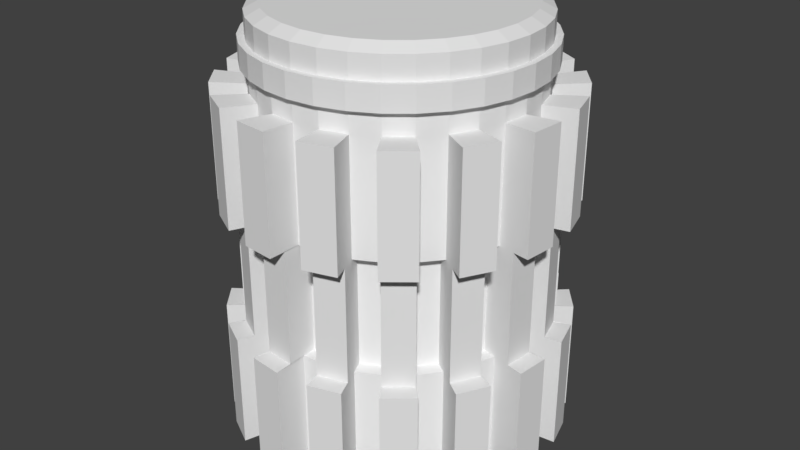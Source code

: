 # Source: Reactor_12.blend  (saved by Blender 2.78.0; exported with 4.5.12 LTS)
import bpy
from mathutils import Matrix  # noqa: F401  (used for matrix-valued properties, if any)

bpy.ops.wm.read_factory_settings(use_empty=True)
scene = bpy.context.scene
scene.name = 'Scene'

# ---- collections
col_collection_1 = bpy.data.collections.new('Collection 1'); scene.collection.children.link(col_collection_1)

# ---- world
world_world = bpy.data.worlds.new('World'); scene.world = world_world
world_world.color = (0.05088, 0.05088, 0.05088)
world_world.use_sun_shadow = False
world_world.sun_shadow_jitter_overblur = 0.0
world_world.cycles.sampling_method = 'MANUAL'

# ---- meshes
me_cylinder = bpy.data.meshes.new('Cylinder')
me_cylinder.from_pydata([(-5.355e-08, 2.0, -0.5), (-5.355e-08, 2.0, 4.5), (0.3902, 1.962, -0.5), (0.3902, 1.962, 4.5), (0.7654, 1.848, -0.5), (0.7654, 1.848, 4.5), (1.111, 1.663, -0.5), (1.111, 1.663, 4.5), (1.414, 1.414, -0.5), (1.414, 1.414, 4.5), (1.663, 1.111, -0.5), (1.663, 1.111, 4.5), (1.848, 0.7654, -0.5), (1.848, 0.7654, 4.5), (1.962, 0.3902, -0.5), (1.962, 0.3902, 4.5), (2.0, -1.675e-07, -0.5), (2.0, -1.675e-07, 4.5), (1.962, -0.3902, -0.5), (1.962, -0.3902, 4.5), (1.848, -0.7654, -0.5), (1.848, -0.7654, 4.5), (1.663, -1.111, -0.5), (1.663, -1.111, 4.5), (1.414, -1.414, -0.5), (1.414, -1.414, 4.5), (1.111, -1.663, -0.5), (1.111, -1.663, 4.5), (0.7654, -1.848, -0.5), (0.7654, -1.848, 4.5), (0.3902, -1.962, -0.5), (0.3902, -1.962, 4.5), (-7.052e-07, -2.0, -0.5), (-7.052e-07, -2.0, 4.5), (-0.3902, -1.962, -0.5), (-0.3902, -1.962, 4.5), (-0.7654, -1.848, -0.5), (-0.7654, -1.848, 4.5), (-1.111, -1.663, -0.5), (-1.111, -1.663, 4.5), (-1.414, -1.414, -0.5), (-1.414, -1.414, 4.5), (-1.663, -1.111, -0.5), (-1.663, -1.111, 4.5), (-1.848, -0.7654, -0.5), (-1.848, -0.7654, 4.5), (-1.962, -0.3902, -0.5), (-1.962, -0.3902, 4.5), (-2.0, 1.613e-06, -0.5), (-2.0, 1.613e-06, 4.5), (-1.962, 0.3902, -0.5), (-1.962, 0.3902, 4.5), (-1.848, 0.7654, -0.5), (-1.848, 0.7654, 4.5), (-1.663, 1.111, -0.5), (-1.663, 1.111, 4.5), (-1.414, 1.414, -0.5), (-1.414, 1.414, 4.5), (-1.111, 1.663, -0.5), (-1.111, 1.663, 4.5), (-0.7654, 1.848, -0.5), (-0.7654, 1.848, 4.5), (-0.3902, 1.962, -0.5), (-0.3902, 1.962, 4.5), (-7.369e-08, 2.5, -0.5364), (0.4877, 2.452, -0.5364), (0.4877, 2.452, 4.536), (-7.369e-08, 2.5, 4.536), (0.9567, 2.31, 4.536), (0.9567, 2.31, -0.5364), (1.389, 2.079, -0.5364), (1.389, 2.079, 4.536), (1.768, 1.768, 4.536), (1.768, 1.768, -0.5364), (2.079, 1.389, -0.5364), (2.079, 1.389, 4.536), (2.31, 0.9567, 4.536), (2.31, 0.9567, -0.5364), (2.452, 0.4877, -0.5364), (2.452, 0.4877, 4.536), (2.5, -2.876e-07, 4.536), (2.5, -2.876e-07, -0.5364), (2.452, -0.4877, -0.5364), (2.452, -0.4877, 4.536), (2.31, -0.9567, 4.536), (2.31, -0.9567, -0.5364), (2.079, -1.389, -0.5364), (2.079, -1.389, 4.536), (1.768, -1.768, 4.536), (1.768, -1.768, -0.5364), (1.389, -2.079, -0.5364), (1.389, -2.079, 4.536), (0.9567, -2.31, 4.536), (0.9567, -2.31, -0.5364), (0.4877, -2.452, -0.5364), (0.4877, -2.452, 4.536), (-8.883e-07, -2.5, 4.536), (-8.883e-07, -2.5, -0.5364), (-0.4877, -2.452, -0.5364), (-0.4877, -2.452, 4.536), (-0.9567, -2.31, 4.536), (-0.9567, -2.31, -0.5364), (-1.389, -2.079, -0.5364), (-1.389, -2.079, 4.536), (-1.768, -1.768, 4.536), (-1.768, -1.768, -0.5364), (-2.079, -1.389, -0.5364), (-2.079, -1.389, 4.536), (-2.31, -0.9567, 4.536), (-2.31, -0.9567, -0.5364), (-2.452, -0.4877, -0.5364), (-2.452, -0.4877, 4.536), (-2.5, 1.938e-06, 4.536), (-2.5, 1.938e-06, -0.5364), (-2.452, 0.4877, -0.5364), (-2.452, 0.4877, 4.536), (-2.31, 0.9567, 4.536), (-2.31, 0.9567, -0.5364), (-2.079, 1.389, -0.5364), (-2.079, 1.389, 4.536), (-1.768, 1.768, 4.536), (-1.768, 1.768, -0.5364), (-1.389, 2.079, -0.5364), (-1.389, 2.079, 4.536), (-0.9567, 2.31, 4.536), (-0.9567, 2.31, -0.5364), (-0.4877, 2.452, -0.5364), (-0.4877, 2.452, 4.536), (-1.962, -0.3902, 4.833), (-1.962, -0.3902, 5.167), (-5.874e-08, 2.0, 5.167), (-5.615e-08, 2.0, 4.833), (0.3902, 1.962, 4.833), (0.3902, 1.962, 5.167), (1.848, -0.7654, 4.833), (1.848, -0.7654, 5.167), (-1.111, -1.663, 4.833), (-1.111, -1.663, 5.167), (-1.414, 1.414, 4.833), (-1.414, 1.414, 5.167), (1.848, 0.7654, 4.833), (1.848, 0.7654, 5.167), (0.3902, -1.962, 4.833), (0.3902, -1.962, 5.167), (-2.0, 1.613e-06, 4.833), (-2.0, 1.613e-06, 5.167), (0.7654, 1.848, 4.833), (0.7654, 1.848, 5.167), (1.663, -1.111, 4.833), (1.663, -1.111, 5.167), (-1.414, -1.414, 4.833), (-1.414, -1.414, 5.167), (-1.111, 1.663, 4.833), (-1.111, 1.663, 5.167), (1.962, 0.3902, 4.833), (1.962, 0.3902, 5.167), (-7.078e-07, -2.0, 4.833), (-7.104e-07, -2.0, 5.167), (-1.962, 0.3902, 4.833), (-1.962, 0.3902, 5.167), (0.3902, 1.962, 5.5), (-6.134e-08, 2.0, 5.5), (0.7654, 1.848, 5.5), (1.111, 1.663, 5.5), (1.414, 1.414, 5.5), (1.663, 1.111, 5.5), (1.848, 0.7654, 5.5), (1.962, 0.3902, 5.5), (2.0, -1.677e-07, 5.5), (1.962, -0.3902, 5.5), (1.848, -0.7654, 5.5), (1.663, -1.111, 5.5), (1.414, -1.414, 5.5), (1.111, -1.663, 5.5), (0.7654, -1.848, 5.5), (0.3902, -1.962, 5.5), (-7.13e-07, -2.0, 5.5), (-0.3902, -1.962, 5.5), (-0.7654, -1.848, 5.5), (-1.111, -1.663, 5.5), (-1.414, -1.414, 5.5), (-1.663, -1.111, 5.5), (-1.848, -0.7654, 5.5), (-1.962, -0.3902, 5.5), (-2.0, 1.613e-06, 5.5), (-1.962, 0.3902, 5.5), (-1.848, 0.7654, 5.5), (-1.663, 1.111, 5.5), (-1.414, 1.414, 5.5), (-1.111, 1.663, 5.5), (-0.7654, 1.848, 5.5), (-0.3902, 1.962, 5.5), (0.3902, -1.962, 1.167), (0.3902, -1.962, 2.833), (0.7654, -1.848, 1.167), (0.7654, -1.848, 2.833), (1.111, -1.663, 1.167), (1.111, -1.663, 2.833), (1.414, -1.414, 1.167), (1.414, -1.414, 2.833), (1.663, -1.111, 1.167), (1.663, -1.111, 2.833), (1.848, -0.7654, 1.167), (1.848, -0.7654, 2.833), (1.962, -0.3902, 1.167), (1.962, -0.3902, 2.833), (2.0, -1.675e-07, 1.167), (2.0, -1.675e-07, 2.833), (1.962, 0.3902, 1.167), (1.962, 0.3902, 2.833), (1.848, 0.7654, 1.167), (1.848, 0.7654, 2.833), (1.663, 1.111, 1.167), (1.663, 1.111, 2.833), (1.414, 1.414, 1.167), (1.414, 1.414, 2.833), (1.111, 1.663, 1.167), (1.111, 1.663, 2.833), (0.7654, 1.848, 1.167), (0.7654, 1.848, 2.833), (0.3902, 1.962, 1.167), (0.3902, 1.962, 2.833), (-5.355e-08, 2.0, 2.833), (-5.355e-08, 2.0, 1.167), (0.7654, -1.848, 5.167), (0.7654, -1.848, 4.833), (1.663, 1.111, 5.167), (1.663, 1.111, 4.833), (-1.663, 1.111, 5.167), (-1.663, 1.111, 4.833), (-1.848, 0.7654, 4.833), (-1.848, 0.7654, 5.167), (-0.7654, -1.848, 5.167), (-0.7654, -1.848, 4.833), (-0.3902, -1.962, 4.833), (-0.3902, -1.962, 5.167), (1.962, -0.3902, 5.167), (1.962, -0.3902, 4.833), (2.0, -1.676e-07, 4.833), (2.0, -1.676e-07, 5.167), (-0.3902, 1.962, 5.167), (-0.3902, 1.962, 4.833), (-0.7654, 1.848, 4.833), (-0.7654, 1.848, 5.167), (-1.848, -0.7654, 5.167), (-1.848, -0.7654, 4.833), (-1.663, -1.111, 4.833), (-1.663, -1.111, 5.167), (1.111, -1.663, 5.167), (1.111, -1.663, 4.833), (1.414, -1.414, 4.833), (1.414, -1.414, 5.167), (1.414, 1.414, 5.167), (1.414, 1.414, 4.833), (1.111, 1.663, 4.833), (1.111, 1.663, 5.167), (-2.06, -0.4097, 5.175), (-2.06, -0.4097, 4.825), (-6.249e-08, 2.1, 4.825), (-6.522e-08, 2.1, 5.175), (0.4097, 2.06, 5.175), (0.4097, 2.06, 4.825), (1.94, -0.8036, 5.175), (1.94, -0.8036, 4.825), (-1.167, -1.746, 5.175), (-1.167, -1.746, 4.825), (-1.485, 1.485, 5.175), (-1.485, 1.485, 4.825), (1.94, 0.8036, 5.175), (1.94, 0.8036, 4.825), (0.4097, -2.06, 5.175), (0.4097, -2.06, 4.825), (-2.1, 1.676e-06, 5.175), (-2.1, 1.676e-06, 4.825), (0.8036, 1.94, 5.175), (0.8036, 1.94, 4.825), (1.746, -1.167, 5.175), (1.746, -1.167, 4.825), (-1.485, -1.485, 5.175), (-1.485, -1.485, 4.825), (-1.167, 1.746, 5.175), (-1.167, 1.746, 4.825), (2.06, 0.4097, 5.175), (2.06, 0.4097, 4.825), (-7.495e-07, -2.1, 5.175), (-7.468e-07, -2.1, 4.825), (-2.06, 0.4097, 5.175), (-2.06, 0.4097, 4.825), (0.8036, -1.94, 5.175), (0.8036, -1.94, 4.825), (1.746, 1.167, 5.175), (1.746, 1.167, 4.825), (-1.746, 1.167, 5.175), (-1.746, 1.167, 4.825), (-1.94, 0.8036, 4.825), (-1.94, 0.8036, 5.175), (-0.8036, -1.94, 5.175), (-0.8036, -1.94, 4.825), (-0.4097, -2.06, 4.825), (-0.4097, -2.06, 5.175), (2.06, -0.4097, 5.175), (2.06, -0.4097, 4.825), (2.1, -1.936e-07, 4.825), (2.1, -1.937e-07, 5.175), (-0.4097, 2.06, 5.175), (-0.4097, 2.06, 4.825), (-0.8036, 1.94, 4.825), (-0.8036, 1.94, 5.175), (-1.94, -0.8036, 5.175), (-1.94, -0.8036, 4.825), (-1.746, -1.167, 4.825), (-1.746, -1.167, 5.175), (1.167, -1.746, 5.175), (1.167, -1.746, 4.825), (1.485, -1.485, 4.825), (1.485, -1.485, 5.175), (1.485, 1.485, 5.175), (1.485, 1.485, 4.825), (1.167, 1.746, 4.825), (1.167, 1.746, 5.175), (0.3522, 1.77, 5.6), (-4.447e-08, 1.805, 5.6), (0.6908, 1.668, 5.6), (1.003, 1.501, 5.6), (1.276, 1.276, 5.6), (1.501, 1.003, 5.6), (1.668, 0.6908, 5.6), (1.77, 0.3522, 5.6), (1.805, -1.125e-07, 5.6), (1.77, -0.3522, 5.6), (1.668, -0.6908, 5.6), (1.501, -1.003, 5.6), (1.276, -1.276, 5.6), (1.003, -1.501, 5.6), (0.6908, -1.668, 5.6), (0.3522, -1.77, 5.6), (-6.327e-07, -1.805, 5.6), (-0.3522, -1.77, 5.6), (-0.6908, -1.668, 5.6), (-1.003, -1.501, 5.6), (-1.276, -1.276, 5.6), (-1.501, -1.003, 5.6), (-1.668, -0.6908, 5.6), (-1.77, -0.3522, 5.6), (-1.805, 1.494e-06, 5.6), (-1.77, 0.3522, 5.6), (-1.668, 0.6908, 5.6), (-1.501, 1.003, 5.6), (-1.276, 1.276, 5.6), (-1.003, 1.501, 5.6), (-0.6908, 1.668, 5.6), (-0.3522, 1.77, 5.6), (0.02084, 0.1048, 5.599), (8.72e-08, 0.1068, 5.599), (0.04089, 0.09871, 5.599), (0.05936, 0.08883, 5.599), (0.07555, 0.07555, 5.599), (0.08883, 0.05936, 5.599), (0.09871, 0.04089, 5.599), (0.1048, 0.02084, 5.599), (0.1068, 3.682e-07, 5.599), (0.1048, -0.02084, 5.599), (0.09871, -0.04088, 5.599), (0.08883, -0.05936, 5.599), (0.07555, -0.07555, 5.599), (0.05936, -0.08883, 5.599), (0.04089, -0.0987, 5.599), (0.02084, -0.1048, 5.599), (5.239e-08, -0.1068, 5.599), (-0.02084, -0.1048, 5.599), (-0.04088, -0.0987, 5.599), (-0.05936, -0.08883, 5.599), (-0.07555, -0.07555, 5.599), (-0.08883, -0.05936, 5.599), (-0.09871, -0.04088, 5.599), (-0.1048, -0.02084, 5.599), (-0.1068, 4.633e-07, 5.599), (-0.1048, 0.02084, 5.599), (-0.0987, 0.04089, 5.599), (-0.08883, 0.05936, 5.599), (-0.07555, 0.07555, 5.599), (-0.05936, 0.08883, 5.599), (-0.04088, 0.09871, 5.599), (-0.02084, 0.1048, 5.599), (-7.052e-07, -2.0, 2.833), (-7.052e-07, -2.0, 1.167), (-0.3902, -1.962, 2.833), (-0.3902, -1.962, 1.167), (-0.7654, -1.848, 2.833), (-0.7654, -1.848, 1.167), (-1.111, -1.663, 2.833), (-1.111, -1.663, 1.167), (-1.414, -1.414, 2.833), (-1.414, -1.414, 1.167), (-1.663, -1.111, 2.833), (-1.663, -1.111, 1.167), (-1.848, -0.7654, 2.833), (-1.848, -0.7654, 1.167), (-1.962, -0.3902, 2.833), (-1.962, -0.3902, 1.167), (-2.0, 1.613e-06, 2.833), (-2.0, 1.613e-06, 1.167), (-1.962, 0.3902, 2.833), (-1.962, 0.3902, 1.167), (-1.848, 0.7654, 2.833), (-1.848, 0.7654, 1.167), (-1.663, 1.111, 2.833), (-1.663, 1.111, 1.167), (-1.414, 1.414, 2.833), (-1.414, 1.414, 1.167), (-1.111, 1.663, 2.833), (-1.111, 1.663, 1.167), (-0.7654, 1.848, 2.833), (-0.7654, 1.848, 1.167), (-0.3902, 1.962, 2.833), (-0.3902, 1.962, 1.167), (-7.369e-08, 2.5, 1.155), (-7.369e-08, 2.5, 2.845), (0.4877, 2.452, 2.845), (0.4877, 2.452, 1.155), (0.9567, 2.31, 2.845), (0.9567, 2.31, 1.155), (1.389, 2.079, 2.845), (1.389, 2.079, 1.155), (1.768, 1.768, 2.845), (1.768, 1.768, 1.155), (2.079, 1.389, 2.845), (2.079, 1.389, 1.155), (2.31, 0.9567, 2.845), (2.31, 0.9567, 1.155), (2.452, 0.4877, 2.845), (2.452, 0.4877, 1.155), (2.5, -2.876e-07, 2.845), (2.5, -2.876e-07, 1.155), (2.452, -0.4877, 2.845), (2.452, -0.4877, 1.155), (2.31, -0.9567, 2.845), (2.31, -0.9567, 1.155), (2.079, -1.389, 2.845), (2.079, -1.389, 1.155), (1.768, -1.768, 2.845), (1.768, -1.768, 1.155), (1.389, -2.079, 2.845), (1.389, -2.079, 1.155), (0.9567, -2.31, 2.845), (0.9567, -2.31, 1.155), (0.4877, -2.452, 2.845), (0.4877, -2.452, 1.155), (-8.883e-07, -2.5, 2.845), (-8.883e-07, -2.5, 1.155), (-0.4877, -2.452, 2.845), (-0.4877, -2.452, 1.155), (-0.9567, -2.31, 2.845), (-0.9567, -2.31, 1.155), (-1.389, -2.079, 2.845), (-1.389, -2.079, 1.155), (-1.768, -1.768, 2.845), (-1.768, -1.768, 1.155), (-2.079, -1.389, 2.845), (-2.079, -1.389, 1.155), (-2.31, -0.9567, 2.845), (-2.31, -0.9567, 1.155), (-2.452, -0.4877, 2.845), (-2.452, -0.4877, 1.155), (-2.5, 1.938e-06, 2.845), (-2.5, 1.938e-06, 1.155), (-2.452, 0.4877, 2.845), (-2.452, 0.4877, 1.155), (-2.31, 0.9567, 2.845), (-2.31, 0.9567, 1.155), (-2.079, 1.389, 2.845), (-2.079, 1.389, 1.155), (-1.768, 1.768, 2.845), (-1.768, 1.768, 1.155), (-1.389, 2.079, 2.845), (-1.389, 2.079, 1.155), (-0.9567, 2.31, 2.845), (-0.9567, 2.31, 1.155), (-0.4877, 2.452, 2.845), (-0.4877, 2.452, 1.155), (0.3512, -1.765, 2.833), (0.3512, -1.765, 1.167), (0.6888, -1.663, 2.833), (0.6888, -1.663, 1.167), (1.0, -1.497, 2.833), (1.0, -1.497, 1.167), (1.273, -1.273, 2.833), (1.273, -1.273, 1.167), (1.497, -1.0, 2.833), (1.497, -1.0, 1.167), (1.663, -0.6888, 2.833), (1.663, -0.6888, 1.167), (1.765, -0.3512, 2.833), (1.765, -0.3512, 1.167), (1.8, -1.105e-07, 2.833), (1.8, -1.105e-07, 1.167), (1.765, 0.3512, 2.833), (1.765, 0.3512, 1.167), (1.663, 0.6888, 2.833), (1.663, 0.6888, 1.167), (1.497, 1.0, 2.833), (1.497, 1.0, 1.167), (1.273, 1.273, 2.833), (1.273, 1.273, 1.167), (1.0, 1.497, 2.833), (1.0, 1.497, 1.167), (0.6888, 1.663, 2.833), (0.6888, 1.663, 1.167), (0.3512, 1.765, 2.833), (0.3512, 1.765, 1.167), (-4.387e-08, 1.8, 1.167), (-4.387e-08, 1.8, 2.833), (-6.304e-07, -1.8, 2.833), (-6.304e-07, -1.8, 1.167), (-0.3512, -1.765, 2.833), (-0.3512, -1.765, 1.167), (-0.6888, -1.663, 2.833), (-0.6888, -1.663, 1.167), (-1.0, -1.497, 2.833), (-1.0, -1.497, 1.167), (-1.273, -1.273, 2.833), (-1.273, -1.273, 1.167), (-1.497, -1.0, 2.833), (-1.497, -1.0, 1.167), (-1.663, -0.6888, 2.833), (-1.663, -0.6888, 1.167), (-1.765, -0.3512, 2.833), (-1.765, -0.3512, 1.167), (-1.8, 1.492e-06, 2.833), (-1.8, 1.492e-06, 1.167), (-1.765, 0.3512, 2.833), (-1.765, 0.3512, 1.167), (-1.663, 0.6888, 2.833), (-1.663, 0.6888, 1.167), (-1.497, 1.0, 2.833), (-1.497, 1.0, 1.167), (-1.273, 1.273, 2.833), (-1.273, 1.273, 1.167), (-1.0, 1.497, 2.833), (-1.0, 1.497, 1.167), (-0.6888, 1.663, 2.833), (-0.6888, 1.663, 1.167), (-0.3512, 1.765, 2.833), (-0.3512, 1.765, 1.167), (-6.199e-08, 2.25, 1.155), (-6.199e-08, 2.25, 2.845), (0.439, 2.207, 2.845), (0.439, 2.207, 1.155), (0.861, 2.079, 2.845), (0.861, 2.079, 1.155), (1.25, 1.871, 2.845), (1.25, 1.871, 1.155), (1.591, 1.591, 2.845), (1.591, 1.591, 1.155), (1.871, 1.25, 2.845), (1.871, 1.25, 1.155), (2.079, 0.861, 2.845), (2.079, 0.861, 1.155), (2.207, 0.439, 2.845), (2.207, 0.439, 1.155), (2.25, -2.186e-07, 2.845), (2.25, -2.186e-07, 1.155), (2.207, -0.439, 2.845), (2.207, -0.439, 1.155), (2.079, -0.861, 2.845), (2.079, -0.861, 1.155), (1.871, -1.25, 2.845), (1.871, -1.25, 1.155), (1.591, -1.591, 2.845), (1.591, -1.591, 1.155), (1.25, -1.871, 2.845), (1.25, -1.871, 1.155), (0.861, -2.079, 2.845), (0.861, -2.079, 1.155), (0.439, -2.207, 2.845), (0.439, -2.207, 1.155), (-7.951e-07, -2.25, 2.845), (-7.951e-07, -2.25, 1.155), (-0.439, -2.207, 2.845), (-0.439, -2.207, 1.155), (-0.861, -2.079, 2.845), (-0.861, -2.079, 1.155), (-1.25, -1.871, 2.845), (-1.25, -1.871, 1.155), (-1.591, -1.591, 2.845), (-1.591, -1.591, 1.155), (-1.871, -1.25, 2.845), (-1.871, -1.25, 1.155), (-2.079, -0.861, 2.845), (-2.079, -0.861, 1.155), (-2.207, -0.439, 2.845), (-2.207, -0.439, 1.155), (-2.25, 1.784e-06, 2.845), (-2.25, 1.784e-06, 1.155), (-2.207, 0.439, 2.845), (-2.207, 0.439, 1.155), (-2.079, 0.861, 2.845), (-2.079, 0.861, 1.155), (-1.871, 1.25, 2.845), (-1.871, 1.25, 1.155), (-1.591, 1.591, 2.845), (-1.591, 1.591, 1.155), (-1.25, 1.871, 2.845), (-1.25, 1.871, 1.155), (-0.861, 2.079, 2.845), (-0.861, 2.079, 1.155), (-0.4389, 2.207, 2.845), (-0.4389, 2.207, 1.155), (-1.958, 0.4052, -0.4987), (0.003673, -1.985, -0.4987), (0.3939, -1.947, -0.4987), (1.851, 0.7804, -0.4987), (-1.107, 1.678, -0.4987), (-1.411, -1.399, -0.4987), (1.851, -0.7503, -0.4987), (0.3939, 1.977, -0.4987), (-1.996, 0.01505, -0.4987), (0.769, -1.833, -0.4987), (1.667, 1.126, -0.4987), (-1.411, 1.429, -0.4987), (-1.107, -1.648, -0.4987), (1.965, -0.3751, -0.4987), (0.003673, 2.015, -0.4987), (-1.958, -0.3751, -0.4987), (0.3939, -1.947, -0.832), (0.003673, -1.985, -0.832), (0.769, -1.833, -0.832), (1.115, -1.648, -0.832), (1.418, -1.399, -0.832), (1.667, -1.096, -0.832), (1.851, -0.7503, -0.832), (1.965, -0.3751, -0.832), (2.004, 0.01505, -0.832), (1.965, 0.4052, -0.832), (1.851, 0.7804, -0.832), (1.667, 1.126, -0.832), (1.418, 1.429, -0.832), (1.115, 1.678, -0.832), (0.769, 1.863, -0.832), (0.3939, 1.977, -0.832), (0.003673, 2.015, -0.832), (-0.3865, 1.977, -0.832), (-0.7617, 1.863, -0.832), (-1.107, 1.678, -0.832), (-1.411, 1.429, -0.832), (-1.659, 1.126, -0.832), (-1.844, 0.7804, -0.832), (-1.958, 0.4052, -0.832), (-1.996, 0.01505, -0.832), (-1.958, -0.3751, -0.832), (-1.844, -0.7503, -0.832), (-1.659, -1.096, -0.832), (-1.411, -1.399, -0.832), (-1.107, -1.648, -0.832), (-0.7617, -1.833, -0.832), (-0.3865, -1.947, -0.832), (0.769, 1.863, -0.4987), (1.667, -1.096, -0.4987), (-1.659, -1.096, -0.4987), (-1.844, -0.7503, -0.4987), (-0.7617, 1.863, -0.4987), (-0.3865, 1.977, -0.4987), (1.965, 0.4052, -0.4987), (2.004, 0.01505, -0.4987), (-0.3865, -1.947, -0.4987), (-0.7617, -1.833, -0.4987), (-1.844, 0.7804, -0.4987), (-1.659, 1.126, -0.4987), (1.115, 1.678, -0.4987), (1.418, 1.429, -0.4987), (1.418, -1.399, -0.4987), (1.115, -1.648, -0.4987), (0.3558, -1.755, -0.932), (0.003673, -1.79, -0.932), (0.6945, -1.653, -0.932), (1.007, -1.486, -0.932), (1.28, -1.261, -0.932), (1.505, -0.9878, -0.932), (1.671, -0.6757, -0.932), (1.774, -0.3371, -0.932), (1.809, 0.01505, -0.932), (1.774, 0.3672, -0.932), (1.671, 0.7058, -0.932), (1.505, 1.018, -0.932), (1.28, 1.291, -0.932), (1.007, 1.516, -0.932), (0.6945, 1.683, -0.932), (0.3558, 1.785, -0.932), (0.003673, 1.82, -0.932), (-0.3485, 1.785, -0.932), (-0.6871, 1.683, -0.932), (-0.9992, 1.516, -0.932), (-1.273, 1.291, -0.932), (-1.497, 1.018, -0.932), (-1.664, 0.7058, -0.932), (-1.767, 0.3672, -0.932), (-1.801, 0.01505, -0.932), (-1.767, -0.3371, -0.932), (-1.664, -0.6757, -0.932), (-1.497, -0.9878, -0.932), (-1.273, -1.261, -0.932), (-0.9992, -1.486, -0.932), (-0.6871, -1.653, -0.932), (-0.3485, -1.755, -0.932), (0.02452, -0.08973, -0.9315), (0.003673, -0.09179, -0.9315), (0.04456, -0.08366, -0.9315), (0.06303, -0.07378, -0.9315), (0.07922, -0.0605, -0.9315), (0.09251, -0.04431, -0.9315), (0.1024, -0.02584, -0.9315), (0.1085, -0.005793, -0.9315), (0.1105, 0.01505, -0.9315), (0.1085, 0.03589, -0.9315), (0.1024, 0.05593, -0.9315), (0.09251, 0.07441, -0.9315), (0.07922, 0.0906, -0.9315), (0.06303, 0.1039, -0.9315), (0.04456, 0.1138, -0.9315), (0.02452, 0.1198, -0.9315), (0.003673, 0.1219, -0.9315), (-0.01717, 0.1198, -0.9315), (-0.03721, 0.1138, -0.9315), (-0.05568, 0.1039, -0.9315), (-0.07187, 0.0906, -0.9315), (-0.08516, 0.07441, -0.9315), (-0.09503, 0.05593, -0.9315), (-0.1011, 0.03589, -0.9315), (-0.1032, 0.01505, -0.9315), (-0.1011, -0.005793, -0.9315), (-0.09503, -0.02584, -0.9315), (-0.08516, -0.04431, -0.9315), (-0.07187, -0.0605, -0.9315), (-0.05568, -0.07378, -0.9315), (-0.03721, -0.08366, -0.9315), (-0.01717, -0.08973, -0.9315)], [], [(392, 41, 104, 456), (221, 3, 5, 219), (57, 59, 123, 120), (217, 7, 9, 215), (213, 11, 13, 211), (200, 22, 86, 439), (209, 15, 17, 207), (205, 19, 21, 203), (219, 5, 68, 420), (201, 23, 25, 199), (21, 23, 87, 84), (197, 27, 29, 195), (408, 57, 120, 472), (193, 31, 33, 384), (386, 35, 37, 388), (391, 38, 102, 455), (390, 39, 41, 392), (203, 21, 84, 436), (394, 43, 45, 396), (37, 39, 103, 100), (398, 47, 49, 400), (220, 2, 65, 419), (402, 51, 53, 404), (406, 55, 57, 408), (407, 54, 118, 471), (410, 59, 61, 412), (9, 7, 254, 253), (222, 1, 67, 417), (414, 63, 1, 222), (417, 67, 66, 418), (420, 68, 71, 422), (424, 72, 75, 426), (428, 76, 79, 430), (432, 80, 83, 434), (436, 84, 87, 438), (440, 88, 91, 442), (444, 92, 95, 446), (448, 96, 99, 450), (452, 100, 103, 454), (456, 104, 107, 458), (460, 108, 111, 462), (464, 112, 115, 466), (468, 116, 119, 470), (472, 120, 123, 474), (476, 124, 127, 478), (5, 7, 71, 68), (411, 58, 122, 475), (216, 6, 70, 423), (41, 43, 107, 104), (199, 25, 88, 440), (395, 42, 106, 459), (412, 61, 124, 476), (25, 27, 91, 88), (215, 9, 72, 424), (196, 26, 90, 443), (61, 63, 127, 124), (396, 45, 108, 460), (9, 11, 75, 72), (415, 62, 126, 479), (212, 10, 74, 427), (45, 47, 111, 108), (195, 29, 92, 444), (399, 46, 110, 463), (29, 31, 95, 92), (211, 13, 76, 428), (192, 30, 94, 447), (400, 49, 112, 464), (13, 15, 79, 76), (208, 14, 78, 431), (49, 51, 115, 112), (384, 33, 96, 448), (403, 50, 114, 467), (33, 35, 99, 96), (207, 17, 80, 432), (387, 34, 98, 451), (404, 53, 116, 468), (17, 19, 83, 80), (204, 18, 82, 435), (1, 3, 66, 67), (53, 55, 119, 116), (388, 37, 100, 452), (231, 159, 185, 186), (235, 157, 176, 177), (239, 155, 167, 168), (243, 153, 189, 190), (247, 151, 180, 181), (251, 149, 171, 172), (255, 147, 162, 163), (159, 145, 184, 185), (157, 143, 175, 176), (155, 141, 166, 167), (153, 139, 188, 189), (151, 137, 179, 180), (149, 135, 170, 171), (147, 133, 160, 162), (145, 129, 183, 184), (143, 224, 174, 175), (141, 226, 165, 166), (139, 228, 187, 188), (137, 232, 178, 179), (135, 236, 169, 170), (130, 240, 191, 161), (133, 130, 161, 160), (129, 244, 182, 183), (224, 248, 173, 174), (226, 252, 164, 165), (228, 231, 186, 187), (232, 235, 177, 178), (236, 239, 168, 169), (240, 243, 190, 191), (244, 247, 181, 182), (248, 251, 172, 173), (252, 255, 163, 164), (36, 389, 453, 101), (167, 166, 326, 327), (180, 179, 339, 340), (166, 165, 325, 326), (179, 178, 338, 339), (161, 191, 351, 321), (165, 164, 324, 325), (178, 177, 337, 338), (191, 190, 350, 351), (164, 163, 323, 324), (177, 176, 336, 337), (190, 189, 349, 350), (163, 162, 322, 323), (176, 175, 335, 336), (189, 188, 348, 349), (162, 160, 320, 322), (175, 174, 334, 335), (188, 187, 347, 348), (160, 161, 321, 320), (174, 173, 333, 334), (187, 186, 346, 347), (173, 172, 332, 333), (186, 185, 345, 346), (172, 171, 331, 332), (185, 184, 344, 345), (171, 170, 330, 331), (184, 183, 343, 344), (170, 169, 329, 330), (183, 182, 342, 343), (169, 168, 328, 329), (182, 181, 341, 342), (168, 167, 327, 328), (181, 180, 340, 341), (154, 140, 269, 283), (27, 25, 250, 249), (248, 224, 288, 312), (45, 43, 246, 245), (139, 153, 280, 266), (63, 61, 242, 241), (225, 249, 313, 289), (19, 17, 238, 237), (152, 138, 267, 281), (37, 35, 234, 233), (252, 226, 290, 316), (55, 53, 230, 229), (137, 151, 278, 264), (11, 9, 253, 227), (227, 253, 317, 291), (29, 27, 249, 225), (150, 136, 265, 279), (47, 45, 245, 128), (231, 228, 292, 295), (3, 1, 131, 132), (135, 149, 276, 262), (1, 63, 241, 131), (229, 230, 294, 293), (21, 19, 237, 134), (148, 134, 263, 277), (39, 37, 233, 136), (235, 232, 296, 299), (57, 55, 229, 138), (133, 147, 274, 260), (13, 11, 227, 140), (159, 231, 295, 286), (31, 29, 225, 142), (233, 234, 298, 297), (49, 47, 128, 144), (146, 132, 261, 275), (5, 3, 132, 146), (230, 158, 287, 294), (23, 21, 134, 148), (239, 236, 300, 303), (41, 39, 136, 150), (129, 145, 272, 256), (59, 57, 138, 152), (157, 235, 299, 284), (15, 13, 140, 154), (237, 238, 302, 301), (33, 31, 142, 156), (144, 128, 257, 273), (51, 49, 144, 158), (234, 156, 285, 298), (7, 5, 146, 254), (243, 240, 304, 307), (25, 23, 148, 250), (224, 143, 270, 288), (43, 41, 150, 246), (155, 239, 303, 282), (61, 59, 152, 242), (241, 242, 306, 305), (17, 15, 154, 238), (142, 225, 289, 271), (35, 33, 156, 234), (238, 154, 283, 302), (53, 51, 158, 230), (247, 244, 308, 311), (317, 318, 319, 316), (313, 314, 315, 312), (309, 310, 311, 308), (305, 306, 307, 304), (301, 302, 303, 300), (297, 298, 299, 296), (293, 294, 295, 292), (291, 317, 316, 290), (289, 313, 312, 288), (257, 309, 308, 256), (261, 258, 259, 260), (258, 305, 304, 259), (263, 301, 300, 262), (265, 297, 296, 264), (267, 293, 292, 266), (269, 291, 290, 268), (271, 289, 288, 270), (273, 257, 256, 272), (275, 261, 260, 274), (277, 263, 262, 276), (279, 265, 264, 278), (281, 267, 266, 280), (283, 269, 268, 282), (285, 271, 270, 284), (287, 273, 272, 286), (318, 275, 274, 319), (314, 277, 276, 315), (310, 279, 278, 311), (306, 281, 280, 307), (302, 283, 282, 303), (298, 285, 284, 299), (294, 287, 286, 295), (128, 245, 309, 257), (141, 155, 282, 268), (244, 129, 256, 308), (156, 142, 271, 285), (132, 131, 258, 261), (143, 157, 284, 270), (130, 133, 260, 259), (158, 144, 273, 287), (131, 241, 305, 258), (145, 159, 286, 272), (240, 130, 259, 304), (254, 146, 275, 318), (134, 237, 301, 263), (147, 255, 319, 274), (236, 135, 262, 300), (250, 148, 277, 314), (136, 233, 297, 265), (253, 254, 318, 317), (149, 251, 315, 276), (232, 137, 264, 296), (255, 252, 316, 319), (246, 150, 279, 310), (138, 229, 293, 267), (249, 250, 314, 313), (151, 247, 311, 278), (228, 139, 266, 292), (251, 248, 312, 315), (242, 152, 281, 306), (140, 227, 291, 269), (245, 246, 310, 309), (153, 243, 307, 280), (226, 141, 268, 290), (324, 323, 355, 356), (352, 353, 383, 382, 381, 380, 379, 378, 377, 376, 375, 374, 373, 372, 371, 370, 369, 368, 367, 366, 365, 364, 363, 362, 361, 360, 359, 358, 357, 356, 355, 354), (333, 332, 364, 365), (342, 341, 373, 374), (351, 350, 382, 383), (329, 328, 360, 361), (338, 337, 369, 370), (347, 346, 378, 379), (325, 324, 356, 357), (334, 333, 365, 366), (343, 342, 374, 375), (320, 321, 353, 352), (321, 351, 383, 353), (330, 329, 361, 362), (339, 338, 370, 371), (348, 347, 379, 380), (326, 325, 357, 358), (335, 334, 366, 367), (344, 343, 375, 376), (322, 320, 352, 354), (331, 330, 362, 363), (340, 339, 371, 372), (349, 348, 380, 381), (327, 326, 358, 359), (336, 335, 367, 368), (345, 344, 376, 377), (323, 322, 354, 355), (332, 331, 363, 364), (341, 340, 372, 373), (350, 349, 381, 382), (328, 327, 359, 360), (337, 336, 368, 369), (346, 345, 377, 378), (472, 474, 602, 600), (19, 205, 434, 83), (454, 390, 518, 582), (52, 405, 469, 117), (475, 473, 601, 603), (35, 386, 450, 99), (390, 392, 520, 518), (16, 206, 433, 81), (476, 478, 606, 604), (51, 402, 466, 115), (393, 391, 519, 521), (32, 385, 449, 97), (479, 477, 605, 607), (15, 209, 430, 79), (203, 436, 564, 490), (48, 401, 465, 113), (411, 475, 603, 539), (31, 193, 446, 95), (437, 202, 491, 565), (12, 210, 429, 77), (474, 410, 538, 602), (47, 398, 462, 111), (394, 396, 524, 522), (28, 194, 445, 93), (216, 423, 551, 505), (11, 213, 426, 75), (397, 395, 523, 525), (63, 414, 478, 127), (422, 217, 504, 550), (44, 397, 461, 109), (398, 400, 528, 526), (27, 197, 442, 91), (199, 440, 568, 486), (8, 214, 425, 73), (401, 399, 527, 529), (60, 413, 477, 125), (441, 198, 487, 569), (43, 394, 458, 107), (220, 419, 547, 509), (24, 198, 441, 89), (395, 459, 587, 523), (7, 217, 422, 71), (418, 221, 508, 546), (59, 410, 474, 123), (458, 394, 522, 586), (125, 477, 479, 126), (402, 404, 532, 530), (121, 473, 475, 122), (412, 476, 604, 540), (117, 469, 471, 118), (405, 403, 531, 533), (113, 465, 467, 114), (477, 413, 541, 605), (109, 461, 463, 110), (406, 408, 536, 534), (105, 457, 459, 106), (215, 424, 552, 502), (101, 453, 455, 102), (409, 407, 535, 537), (97, 449, 451, 98), (425, 214, 503, 553), (93, 445, 447, 94), (407, 471, 599, 535), (89, 441, 443, 90), (196, 443, 571, 485), (85, 437, 439, 86), (470, 406, 534, 598), (81, 433, 435, 82), (442, 197, 484, 570), (77, 429, 431, 78), (410, 412, 540, 538), (73, 425, 427, 74), (396, 460, 588, 524), (69, 421, 423, 70), (413, 411, 539, 541), (64, 416, 419, 65), (461, 397, 525, 589), (62, 415, 223, 0), (222, 417, 545, 511), (0, 223, 416, 64), (415, 479, 607, 543), (58, 411, 413, 60), (416, 223, 510, 544), (55, 406, 470, 119), (478, 414, 542, 606), (54, 407, 409, 56), (414, 222, 511, 542), (50, 403, 405, 52), (212, 427, 555, 501), (3, 221, 418, 66), (223, 415, 543, 510), (46, 399, 401, 48), (426, 213, 500, 554), (42, 395, 397, 44), (417, 418, 546, 545), (20, 202, 437, 85), (195, 444, 572, 482), (38, 391, 393, 40), (419, 416, 544, 547), (39, 390, 454, 103), (392, 456, 584, 520), (34, 387, 389, 36), (445, 194, 483, 573), (30, 192, 385, 32), (420, 422, 550, 548), (56, 409, 473, 121), (457, 393, 521, 585), (26, 196, 194, 28), (399, 463, 591, 527), (22, 200, 198, 24), (423, 421, 549, 551), (4, 218, 421, 69), (221, 219, 506, 508), (18, 204, 202, 20), (462, 398, 526, 590), (14, 208, 206, 16), (424, 426, 554, 552), (23, 201, 438, 87), (218, 220, 509, 507), (10, 212, 210, 12), (211, 428, 556, 498), (6, 216, 214, 8), (427, 425, 553, 555), (2, 220, 218, 4), (217, 215, 502, 504), (40, 393, 457, 105), (429, 210, 499, 557), (517, 516, 580, 581), (492, 493, 563, 562), (533, 532, 596, 597), (514, 515, 579, 578), (495, 494, 560, 561), (530, 531, 595, 594), (513, 512, 576, 577), (496, 497, 559, 558), (529, 528, 592, 593), (480, 481, 575, 574), (499, 498, 556, 557), (526, 527, 591, 590), (483, 482, 572, 573), (500, 501, 555, 554), (542, 543, 607, 606), (525, 524, 588, 589), (484, 485, 571, 570), (503, 502, 552, 553), (541, 540, 604, 605), (522, 523, 587, 586), (487, 486, 568, 569), (504, 505, 551, 550), (538, 539, 603, 602), (605, 604, 606, 607), (601, 600, 602, 603), (597, 596, 598, 599), (593, 592, 594, 595), (589, 588, 590, 591), (585, 584, 586, 587), (581, 580, 582, 583), (577, 576, 578, 579), (573, 572, 574, 575), (569, 568, 570, 571), (565, 564, 566, 567), (561, 560, 562, 563), (557, 556, 558, 559), (553, 552, 554, 555), (549, 548, 550, 551), (544, 545, 546, 547), (543, 542, 511, 510), (510, 511, 545, 544), (539, 538, 540, 541), (534, 535, 599, 598), (535, 534, 536, 537), (531, 530, 532, 533), (508, 509, 547, 546), (527, 526, 528, 529), (523, 522, 524, 525), (491, 490, 564, 565), (519, 518, 520, 521), (518, 519, 583, 582), (515, 514, 516, 517), (481, 480, 512, 513), (537, 536, 600, 601), (485, 484, 482, 483), (489, 488, 486, 487), (507, 506, 548, 549), (493, 492, 490, 491), (497, 496, 494, 495), (488, 489, 567, 566), (501, 500, 498, 499), (505, 504, 502, 503), (509, 508, 506, 507), (521, 520, 584, 585), (391, 455, 583, 519), (471, 469, 597, 599), (389, 387, 515, 517), (468, 470, 598, 596), (453, 389, 517, 581), (386, 388, 516, 514), (467, 465, 593, 595), (388, 452, 580, 516), (385, 192, 481, 513), (464, 466, 594, 592), (434, 205, 492, 562), (193, 384, 512, 480), (463, 461, 589, 591), (204, 435, 563, 493), (473, 409, 537, 601), (460, 462, 590, 588), (469, 405, 533, 597), (408, 472, 600, 536), (459, 457, 585, 587), (404, 468, 596, 532), (194, 196, 485, 483), (456, 458, 586, 584), (450, 386, 514, 578), (197, 195, 482, 484), (455, 453, 581, 583), (387, 451, 579, 515), (198, 200, 489, 487), (452, 454, 582, 580), (433, 206, 495, 561), (201, 199, 486, 488), (451, 449, 577, 579), (207, 432, 560, 494), (421, 218, 507, 549), (448, 450, 578, 576), (466, 402, 530, 594), (219, 420, 548, 506), (447, 445, 573, 575), (403, 467, 595, 531), (202, 204, 493, 491), (444, 446, 574, 572), (449, 385, 513, 577), (205, 203, 490, 492), (443, 441, 569, 571), (384, 448, 576, 512), (206, 208, 497, 495), (440, 442, 570, 568), (430, 209, 496, 558), (209, 207, 494, 496), (439, 437, 565, 567), (208, 431, 559, 497), (438, 201, 488, 566), (436, 438, 566, 564), (465, 401, 529, 593), (200, 439, 567, 489), (435, 433, 561, 563), (400, 464, 592, 528), (210, 212, 501, 499), (432, 434, 562, 560), (446, 193, 480, 574), (213, 211, 498, 500), (431, 429, 557, 559), (192, 447, 575, 481), (214, 216, 505, 503), (428, 430, 558, 556), (659, 623, 649, 650), (661, 622, 640, 641), (663, 621, 631, 632), (665, 620, 653, 654), (667, 619, 644, 645), (669, 618, 635, 636), (671, 617, 626, 627), (623, 616, 648, 649), (622, 615, 639, 640), (621, 614, 630, 631), (620, 613, 652, 653), (619, 612, 643, 644), (618, 611, 634, 635), (617, 610, 624, 626), (616, 608, 647, 648), (615, 656, 638, 639), (614, 657, 629, 630), (613, 658, 651, 652), (612, 660, 642, 643), (611, 662, 633, 634), (609, 664, 655, 625), (610, 609, 625, 624), (608, 666, 646, 647), (656, 668, 637, 638), (657, 670, 628, 629), (658, 659, 650, 651), (660, 661, 641, 642), (662, 663, 632, 633), (664, 665, 654, 655), (666, 667, 645, 646), (668, 669, 636, 637), (670, 671, 627, 628), (631, 630, 678, 679), (644, 643, 691, 692), (630, 629, 677, 678), (643, 642, 690, 691), (625, 655, 703, 673), (629, 628, 676, 677), (642, 641, 689, 690), (655, 654, 702, 703), (628, 627, 675, 676), (641, 640, 688, 689), (654, 653, 701, 702), (627, 626, 674, 675), (640, 639, 687, 688), (653, 652, 700, 701), (626, 624, 672, 674), (639, 638, 686, 687), (652, 651, 699, 700), (624, 625, 673, 672), (638, 637, 685, 686), (651, 650, 698, 699), (637, 636, 684, 685), (650, 649, 697, 698), (636, 635, 683, 684), (649, 648, 696, 697), (635, 634, 682, 683), (648, 647, 695, 696), (634, 633, 681, 682), (647, 646, 694, 695), (633, 632, 680, 681), (646, 645, 693, 694), (632, 631, 679, 680), (645, 644, 692, 693), (676, 675, 707, 708), (704, 705, 735, 734, 733, 732, 731, 730, 729, 728, 727, 726, 725, 724, 723, 722, 721, 720, 719, 718, 717, 716, 715, 714, 713, 712, 711, 710, 709, 708, 707, 706), (685, 684, 716, 717), (694, 693, 725, 726), (703, 702, 734, 735), (681, 680, 712, 713), (690, 689, 721, 722), (699, 698, 730, 731), (677, 676, 708, 709), (686, 685, 717, 718), (695, 694, 726, 727), (672, 673, 705, 704), (673, 703, 735, 705), (682, 681, 713, 714), (691, 690, 722, 723), (700, 699, 731, 732), (678, 677, 709, 710), (687, 686, 718, 719), (696, 695, 727, 728), (674, 672, 704, 706), (683, 682, 714, 715), (692, 691, 723, 724), (701, 700, 732, 733), (679, 678, 710, 711), (688, 687, 719, 720), (697, 696, 728, 729), (675, 674, 706, 707), (684, 683, 715, 716), (693, 692, 724, 725), (702, 701, 733, 734), (680, 679, 711, 712), (689, 688, 720, 721), (698, 697, 729, 730), (85, 86, 22, 20), (81, 82, 18, 16), (77, 78, 14, 12), (73, 74, 10, 8), (69, 70, 6, 4), (64, 65, 2, 0), (125, 126, 62, 60), (121, 122, 58, 56), (54, 52, 117, 118), (113, 114, 50, 48), (109, 110, 46, 44), (105, 106, 42, 40), (101, 102, 38, 36), (97, 98, 34, 32), (93, 94, 30, 28), (89, 90, 26, 24)])
_uv = me_cylinder.uv_layers.new(name='UVMap')
_uv.uv.foreach_set('vector', [0.2638, 0.7069, 0.2638, 0.7068, 0.2638, 0.7069, 0.2638, 0.7069, 0.2638, 0.7065, 0.2638, 0.7066, 0.2638, 0.7066, 0.2638, 0.7065, 0.2639, 0.7067, 0.2639, 0.7067, 0.2639, 0.7067, 0.2639, 0.7067, 0.2637, 0.7065, 0.2637, 0.7066, 0.2637, 0.7066, 0.2637, 0.7065, 0.2637, 0.7065, 0.2637, 0.7066, 0.2637, 0.7066, 0.2636, 0.7065, 0.2634, 0.7067, 0.2633, 0.7067, 0.2633, 0.7066, 0.2634, 0.7066, 0.2636, 0.7066, 0.2636, 0.7066, 0.2636, 0.7066, 0.2636, 0.7066, 0.2635, 0.7066, 0.2636, 0.7067, 0.2636, 0.7067, 0.2635, 0.7066, 0.2638, 0.7065, 0.2638, 0.7066, 0.2638, 0.7065, 0.2638, 0.7065, 0.2635, 0.7067, 0.2636, 0.7067, 0.2636, 0.7067, 0.2635, 0.7067, 0.2636, 0.7067, 0.2636, 0.7067, 0.2636, 0.7067, 0.2636, 0.7067, 0.2635, 0.7068, 0.2636, 0.7068, 0.2636, 0.7068, 0.2636, 0.7068, 0.264, 0.7067, 0.2639, 0.7067, 0.2639, 0.7067, 0.2639, 0.7067, 0.2636, 0.7069, 0.2637, 0.7068, 0.2637, 0.7068, 0.2636, 0.7069, 0.2637, 0.7069, 0.2637, 0.7068, 0.2637, 0.7068, 0.2637, 0.7069, 0.2637, 0.707, 0.2637, 0.7072, 0.2637, 0.7072, 0.2637, 0.7071, 0.2637, 0.7069, 0.2637, 0.7068, 0.2638, 0.7068, 0.2638, 0.7069, 0.2635, 0.7066, 0.2636, 0.7067, 0.2636, 0.7067, 0.2636, 0.7067, 0.2638, 0.7069, 0.2638, 0.7068, 0.2638, 0.7068, 0.2639, 0.7069, 0.2637, 0.7068, 0.2637, 0.7068, 0.2637, 0.7069, 0.2637, 0.7069, 0.2639, 0.7069, 0.2638, 0.7068, 0.2639, 0.7068, 0.2639, 0.7068, 0.2639, 0.7064, 0.2639, 0.7063, 0.264, 0.7063, 0.2639, 0.7064, 0.2639, 0.7068, 0.2639, 0.7068, 0.2639, 0.7067, 0.264, 0.7068, 0.264, 0.7067, 0.2639, 0.7067, 0.2639, 0.7067, 0.264, 0.7067, 0.2641, 0.7067, 0.2642, 0.7067, 0.2642, 0.7068, 0.2641, 0.7068, 0.2639, 0.7066, 0.2639, 0.7067, 0.2639, 0.7066, 0.2639, 0.7066, 0.2637, 0.7066, 0.2637, 0.7066, 0.2637, 0.7066, 0.2637, 0.7066, 0.2639, 0.7065, 0.2638, 0.7066, 0.2638, 0.7066, 0.2638, 0.7065, 0.2639, 0.7066, 0.2638, 0.7066, 0.2638, 0.7066, 0.2639, 0.7065, 0.2638, 0.7065, 0.2638, 0.7066, 0.2638, 0.7066, 0.2638, 0.7065, 0.2638, 0.7065, 0.2638, 0.7065, 0.2638, 0.7065, 0.2638, 0.7065, 0.2637, 0.7065, 0.2637, 0.7066, 0.2637, 0.7066, 0.2637, 0.7065, 0.2636, 0.7066, 0.2636, 0.7066, 0.2636, 0.7066, 0.2636, 0.7066, 0.2636, 0.7066, 0.2636, 0.7066, 0.2636, 0.7066, 0.2636, 0.7066, 0.2636, 0.7067, 0.2636, 0.7067, 0.2636, 0.7067, 0.2636, 0.7067, 0.2636, 0.7067, 0.2636, 0.7067, 0.2636, 0.7068, 0.2636, 0.7068, 0.2636, 0.7068, 0.2636, 0.7068, 0.2636, 0.7068, 0.2636, 0.7068, 0.2636, 0.7069, 0.2637, 0.7068, 0.2637, 0.7068, 0.2637, 0.7069, 0.2637, 0.7069, 0.2637, 0.7069, 0.2637, 0.7069, 0.2637, 0.7069, 0.2638, 0.7069, 0.2638, 0.7069, 0.2638, 0.7069, 0.2638, 0.7069, 0.2639, 0.7069, 0.2638, 0.7068, 0.2638, 0.7068, 0.2639, 0.7069, 0.2639, 0.7068, 0.2639, 0.7068, 0.2639, 0.7068, 0.2639, 0.7068, 0.2639, 0.7067, 0.2639, 0.7067, 0.2639, 0.7067, 0.2639, 0.7067, 0.2639, 0.7067, 0.2639, 0.7067, 0.2639, 0.7067, 0.2639, 0.7067, 0.2639, 0.7066, 0.2639, 0.7066, 0.2639, 0.7066, 0.2639, 0.7066, 0.2638, 0.7066, 0.2637, 0.7066, 0.2638, 0.7065, 0.2638, 0.7065, 0.264, 0.7066, 0.2642, 0.7065, 0.2642, 0.7066, 0.2641, 0.7066, 0.2638, 0.7064, 0.2638, 0.7062, 0.2638, 0.7062, 0.2638, 0.7064, 0.2638, 0.7068, 0.2638, 0.7068, 0.2638, 0.7069, 0.2638, 0.7069, 0.2635, 0.7067, 0.2636, 0.7067, 0.2636, 0.7067, 0.2636, 0.7067, 0.2638, 0.707, 0.2639, 0.7071, 0.2639, 0.7072, 0.2638, 0.7071, 0.2639, 0.7066, 0.2639, 0.7066, 0.2639, 0.7066, 0.2639, 0.7066, 0.2636, 0.7067, 0.2636, 0.7068, 0.2636, 0.7068, 0.2636, 0.7067, 0.2637, 0.7065, 0.2637, 0.7066, 0.2637, 0.7066, 0.2637, 0.7065, 0.2635, 0.7068, 0.2633, 0.7069, 0.2633, 0.7068, 0.2634, 0.7068, 0.2639, 0.7066, 0.2638, 0.7066, 0.2639, 0.7066, 0.2639, 0.7066, 0.2639, 0.7069, 0.2638, 0.7068, 0.2638, 0.7068, 0.2639, 0.7069, 0.2637, 0.7066, 0.2637, 0.7066, 0.2637, 0.7066, 0.2637, 0.7066, 0.264, 0.7065, 0.2641, 0.7064, 0.2641, 0.7064, 0.264, 0.7065, 0.2636, 0.7064, 0.2636, 0.7063, 0.2636, 0.7062, 0.2637, 0.7064, 0.2638, 0.7068, 0.2638, 0.7068, 0.2638, 0.7068, 0.2638, 0.7068, 0.2636, 0.7068, 0.2636, 0.7068, 0.2636, 0.7068, 0.2636, 0.7068, 0.2639, 0.7069, 0.2641, 0.7071, 0.264, 0.7071, 0.264, 0.707, 0.2636, 0.7068, 0.2637, 0.7068, 0.2636, 0.7068, 0.2636, 0.7068, 0.2636, 0.7065, 0.2637, 0.7066, 0.2636, 0.7066, 0.2636, 0.7066, 0.2635, 0.7069, 0.2634, 0.707, 0.2634, 0.707, 0.2635, 0.7069, 0.2639, 0.7068, 0.2639, 0.7068, 0.2639, 0.7068, 0.2639, 0.7068, 0.2637, 0.7066, 0.2636, 0.7066, 0.2636, 0.7066, 0.2636, 0.7066, 0.2635, 0.7065, 0.2634, 0.7064, 0.2635, 0.7063, 0.2635, 0.7064, 0.2639, 0.7068, 0.2639, 0.7068, 0.2639, 0.7068, 0.2639, 0.7068, 0.2636, 0.7069, 0.2637, 0.7068, 0.2637, 0.7068, 0.2636, 0.7069, 0.264, 0.7068, 0.2642, 0.7069, 0.2642, 0.707, 0.264, 0.7069, 0.2637, 0.7068, 0.2637, 0.7068, 0.2637, 0.7068, 0.2637, 0.7068, 0.2636, 0.7066, 0.2636, 0.7066, 0.2636, 0.7066, 0.2636, 0.7066, 0.2636, 0.707, 0.2635, 0.7071, 0.2635, 0.7071, 0.2636, 0.707, 0.264, 0.7068, 0.2639, 0.7067, 0.2639, 0.7067, 0.2639, 0.7067, 0.2636, 0.7066, 0.2636, 0.7067, 0.2636, 0.7066, 0.2636, 0.7066, 0.2635, 0.7066, 0.2633, 0.7065, 0.2633, 0.7065, 0.2634, 0.7065, 0.2638, 0.7066, 0.2638, 0.7066, 0.2638, 0.7066, 0.2638, 0.7066, 0.2639, 0.7067, 0.2639, 0.7067, 0.2639, 0.7067, 0.2639, 0.7067, 0.2637, 0.7069, 0.2637, 0.7068, 0.2637, 0.7069, 0.2637, 0.7069, 0.2638, 0.7067, 0.2638, 0.7067, 0.2638, 0.7067, 0.2638, 0.7067, 0.2637, 0.7068, 0.2637, 0.7068, 0.2637, 0.7068, 0.2637, 0.7068, 0.2637, 0.7067, 0.2637, 0.7066, 0.2637, 0.7067, 0.2637, 0.7067, 0.2638, 0.7067, 0.2638, 0.7067, 0.2638, 0.7067, 0.2638, 0.7067, 0.2638, 0.7068, 0.2638, 0.7068, 0.2638, 0.7068, 0.2638, 0.7068, 0.2637, 0.7067, 0.2637, 0.7067, 0.2637, 0.7067, 0.2637, 0.7067, 0.2637, 0.7066, 0.2638, 0.7066, 0.2638, 0.7066, 0.2637, 0.7066, 0.2638, 0.7067, 0.2638, 0.7068, 0.2638, 0.7067, 0.2638, 0.7067, 0.2637, 0.7068, 0.2637, 0.7068, 0.2637, 0.7068, 0.2637, 0.7068, 0.2637, 0.7066, 0.2637, 0.7066, 0.2637, 0.7066, 0.2637, 0.7067, 0.2638, 0.7067, 0.2638, 0.7067, 0.2638, 0.7067, 0.2638, 0.7067, 0.2638, 0.7068, 0.2637, 0.7068, 0.2637, 0.7068, 0.2638, 0.7068, 0.2637, 0.7067, 0.2637, 0.7067, 0.2637, 0.7067, 0.2637, 0.7067, 0.2638, 0.7066, 0.2638, 0.7066, 0.2638, 0.7066, 0.2638, 0.7066, 0.2638, 0.7068, 0.2638, 0.7068, 0.2638, 0.7068, 0.2638, 0.7067, 0.2637, 0.7068, 0.2637, 0.7068, 0.2637, 0.7067, 0.2637, 0.7068, 0.2637, 0.7066, 0.2637, 0.7066, 0.2637, 0.7066, 0.2637, 0.7066, 0.2638, 0.7067, 0.2638, 0.7067, 0.2638, 0.7067, 0.2638, 0.7067, 0.2637, 0.7068, 0.2637, 0.7068, 0.2637, 0.7068, 0.2637, 0.7068, 0.2637, 0.7067, 0.2637, 0.7067, 0.2637, 0.7067, 0.2637, 0.7067, 0.2638, 0.7066, 0.2638, 0.7066, 0.2638, 0.7067, 0.2638, 0.7066, 0.2638, 0.7066, 0.2638, 0.7066, 0.2638, 0.7066, 0.2638, 0.7066, 0.2638, 0.7068, 0.2638, 0.7068, 0.2638, 0.7068, 0.2638, 0.7068, 0.2637, 0.7068, 0.2637, 0.7067, 0.2637, 0.7067, 0.2637, 0.7067, 0.2637, 0.7066, 0.2637, 0.7066, 0.2637, 0.7066, 0.2637, 0.7066, 0.2638, 0.7067, 0.2638, 0.7067, 0.2638, 0.7067, 0.2638, 0.7067, 0.2637, 0.7068, 0.2637, 0.7068, 0.2637, 0.7068, 0.2637, 0.7068, 0.2637, 0.7067, 0.2637, 0.7067, 0.2637, 0.7067, 0.2637, 0.7067, 0.2638, 0.7066, 0.2638, 0.7067, 0.2638, 0.7067, 0.2638, 0.7067, 0.2638, 0.7068, 0.2638, 0.7068, 0.2638, 0.7068, 0.2638, 0.7068, 0.2637, 0.7067, 0.2637, 0.7067, 0.2637, 0.7067, 0.2637, 0.7067, 0.2637, 0.7066, 0.2637, 0.7066, 0.2637, 0.7066, 0.2637, 0.7066, 0.2636, 0.7071, 0.2636, 0.707, 0.2637, 0.707, 0.2636, 0.7072, 0.2637, 0.7067, 0.2637, 0.7066, 0.2637, 0.7067, 0.2637, 0.7067, 0.2638, 0.7068, 0.2637, 0.7068, 0.2637, 0.7068, 0.2638, 0.7068, 0.2637, 0.7066, 0.2637, 0.7066, 0.2637, 0.7066, 0.2637, 0.7067, 0.2637, 0.7068, 0.2637, 0.7068, 0.2637, 0.7068, 0.2637, 0.7068, 0.2638, 0.7066, 0.2638, 0.7067, 0.2638, 0.7067, 0.2638, 0.7067, 0.2637, 0.7066, 0.2637, 0.7066, 0.2637, 0.7066, 0.2637, 0.7066, 0.2637, 0.7068, 0.2637, 0.7068, 0.2637, 0.7068, 0.2637, 0.7068, 0.2638, 0.7067, 0.2638, 0.7067, 0.2638, 0.7067, 0.2638, 0.7067, 0.2637, 0.7066, 0.2637, 0.7066, 0.2637, 0.7066, 0.2637, 0.7066, 0.2637, 0.7068, 0.2637, 0.7068, 0.2637, 0.7068, 0.2637, 0.7068, 0.2638, 0.7067, 0.2638, 0.7067, 0.2638, 0.7067, 0.2638, 0.7067, 0.2637, 0.7066, 0.2638, 0.7066, 0.2638, 0.7066, 0.2637, 0.7066, 0.2637, 0.7068, 0.2637, 0.7068, 0.2637, 0.7068, 0.2637, 0.7068, 0.2638, 0.7067, 0.2638, 0.7067, 0.2638, 0.7067, 0.2638, 0.7067, 0.2638, 0.7066, 0.2638, 0.7066, 0.2638, 0.7066, 0.2638, 0.7066, 0.2637, 0.7068, 0.2637, 0.7067, 0.2637, 0.7067, 0.2637, 0.7068, 0.2638, 0.7067, 0.2638, 0.7067, 0.2638, 0.7067, 0.2638, 0.7067, 0.2638, 0.7066, 0.2638, 0.7066, 0.2638, 0.7067, 0.2638, 0.7066, 0.2637, 0.7067, 0.2637, 0.7067, 0.2637, 0.7067, 0.2637, 0.7067, 0.2638, 0.7067, 0.2638, 0.7067, 0.2638, 0.7067, 0.2638, 0.7067, 0.2637, 0.7067, 0.2637, 0.7067, 0.2637, 0.7067, 0.2637, 0.7067, 0.2638, 0.7067, 0.2638, 0.7067, 0.2638, 0.7067, 0.2638, 0.7067, 0.2637, 0.7067, 0.2637, 0.7067, 0.2637, 0.7067, 0.2637, 0.7067, 0.2638, 0.7067, 0.2638, 0.7067, 0.2638, 0.7067, 0.2638, 0.7067, 0.2637, 0.7067, 0.2637, 0.7067, 0.2637, 0.7067, 0.2637, 0.7067, 0.2638, 0.7067, 0.2638, 0.7068, 0.2638, 0.7068, 0.2638, 0.7067, 0.2637, 0.7067, 0.2637, 0.7067, 0.2637, 0.7067, 0.2637, 0.7067, 0.2638, 0.7068, 0.2638, 0.7068, 0.2638, 0.7068, 0.2638, 0.7068, 0.2637, 0.7067, 0.2637, 0.7067, 0.2637, 0.7067, 0.2637, 0.7067, 0.2638, 0.7068, 0.2638, 0.7068, 0.2638, 0.7068, 0.2638, 0.7068, 0.2637, 0.7067, 0.2637, 0.7067, 0.2637, 0.7067, 0.2637, 0.7067, 0.2638, 0.7068, 0.2638, 0.7068, 0.2638, 0.7068, 0.2638, 0.7068, 0.2243, 0.2342, 0.2243, 0.2341, 0.2243, 0.2341, 0.2243, 0.2342, 0.2636, 0.7068, 0.2636, 0.7067, 0.2636, 0.7067, 0.2636, 0.7068, 0.2243, 0.2343, 0.2243, 0.2343, 0.2243, 0.2343, 0.2243, 0.2343, 0.2638, 0.7068, 0.2638, 0.7068, 0.2638, 0.7068, 0.2638, 0.7068, 0.2245, 0.2342, 0.2245, 0.2342, 0.2245, 0.2342, 0.2245, 0.2342, 0.2638, 0.7066, 0.2639, 0.7066, 0.2638, 0.7066, 0.2638, 0.7066, 0.2243, 0.2343, 0.2243, 0.2343, 0.2243, 0.2343, 0.2243, 0.2343, 0.2636, 0.7067, 0.2636, 0.7066, 0.2637, 0.7066, 0.2636, 0.7067, 0.2245, 0.2342, 0.2245, 0.2342, 0.2245, 0.2342, 0.2245, 0.2342, 0.2637, 0.7068, 0.2637, 0.7068, 0.2637, 0.7068, 0.2637, 0.7068, 0.2244, 0.2342, 0.2243, 0.2342, 0.2243, 0.2342, 0.2244, 0.2341, 0.2639, 0.7067, 0.2639, 0.7067, 0.2639, 0.7067, 0.2639, 0.7067, 0.2244, 0.2343, 0.2244, 0.2343, 0.2244, 0.2343, 0.2244, 0.2343, 0.2637, 0.7066, 0.2637, 0.7066, 0.2637, 0.7066, 0.2637, 0.7066, 0.2243, 0.2341, 0.2243, 0.2341, 0.2244, 0.2341, 0.2243, 0.2341, 0.2636, 0.7068, 0.2636, 0.7068, 0.2636, 0.7068, 0.2637, 0.7068, 0.2244, 0.2343, 0.2244, 0.2343, 0.2244, 0.2343, 0.2244, 0.2343, 0.2638, 0.7068, 0.2638, 0.7068, 0.2638, 0.7068, 0.2638, 0.7068, 0.2245, 0.2343, 0.2245, 0.2342, 0.2245, 0.2342, 0.2245, 0.2343, 0.2638, 0.7066, 0.2638, 0.7066, 0.2638, 0.7066, 0.2638, 0.7066, 0.2243, 0.2342, 0.2243, 0.2342, 0.2243, 0.2342, 0.2243, 0.2342, 0.2638, 0.7066, 0.2638, 0.7066, 0.2638, 0.7066, 0.2638, 0.7066, 0.2245, 0.2342, 0.2245, 0.2343, 0.2245, 0.2343, 0.2245, 0.2342, 0.2636, 0.7067, 0.2636, 0.7067, 0.2636, 0.7067, 0.2636, 0.7067, 0.2243, 0.2342, 0.2243, 0.2342, 0.2243, 0.2342, 0.2243, 0.2342, 0.2637, 0.7068, 0.2637, 0.7068, 0.2637, 0.7068, 0.2637, 0.7068, 0.2243, 0.2343, 0.2244, 0.2343, 0.2244, 0.2343, 0.2243, 0.2343, 0.2639, 0.7067, 0.2639, 0.7067, 0.2639, 0.7067, 0.2639, 0.7067, 0.2244, 0.2342, 0.2244, 0.2341, 0.2244, 0.2341, 0.2244, 0.2342, 0.2637, 0.7066, 0.2637, 0.7066, 0.2637, 0.7066, 0.2637, 0.7066, 0.2245, 0.2343, 0.2245, 0.2343, 0.2245, 0.2343, 0.2245, 0.2343, 0.2637, 0.7068, 0.2636, 0.7068, 0.2637, 0.7068, 0.2637, 0.7068, 0.2244, 0.2343, 0.2243, 0.2343, 0.2243, 0.2343, 0.2244, 0.2343, 0.2639, 0.7068, 0.2638, 0.7068, 0.2638, 0.7068, 0.2638, 0.7068, 0.2244, 0.2341, 0.2244, 0.2341, 0.2244, 0.2341, 0.2244, 0.2341, 0.2638, 0.7066, 0.2638, 0.7066, 0.2638, 0.7066, 0.2638, 0.7066, 0.2245, 0.2343, 0.2245, 0.2343, 0.2245, 0.2343, 0.2245, 0.2343, 0.2636, 0.7067, 0.2636, 0.7067, 0.2636, 0.7067, 0.2636, 0.7067, 0.2243, 0.2342, 0.2243, 0.2342, 0.2243, 0.2342, 0.2243, 0.2342, 0.2638, 0.7068, 0.2637, 0.7068, 0.2637, 0.7068, 0.2638, 0.7068, 0.2244, 0.2343, 0.2244, 0.2343, 0.2244, 0.2343, 0.2244, 0.2343, 0.2639, 0.7067, 0.2639, 0.7067, 0.2639, 0.7067, 0.2638, 0.7067, 0.2243, 0.2343, 0.2243, 0.2343, 0.2243, 0.2343, 0.2243, 0.2343, 0.2636, 0.7066, 0.2637, 0.7066, 0.2637, 0.7066, 0.2637, 0.7066, 0.2243, 0.2342, 0.2243, 0.2342, 0.2243, 0.2342, 0.2243, 0.2342, 0.2637, 0.7068, 0.2637, 0.7068, 0.2637, 0.7068, 0.2637, 0.7068, 0.2245, 0.2343, 0.2245, 0.2343, 0.2245, 0.2343, 0.2245, 0.2343, 0.2639, 0.7068, 0.2639, 0.7068, 0.2638, 0.7068, 0.2639, 0.7067, 0.2243, 0.2343, 0.2243, 0.2343, 0.2243, 0.2343, 0.2243, 0.2343, 0.2637, 0.7066, 0.2638, 0.7066, 0.2638, 0.7066, 0.2637, 0.7066, 0.2244, 0.2342, 0.2244, 0.2342, 0.2244, 0.2342, 0.2244, 0.2342, 0.2636, 0.7067, 0.2636, 0.7067, 0.2636, 0.7067, 0.2636, 0.7067, 0.2243, 0.2343, 0.2243, 0.2343, 0.2243, 0.2343, 0.2243, 0.2343, 0.2638, 0.7068, 0.2638, 0.7068, 0.2638, 0.7068, 0.2638, 0.7068, 0.2243, 0.2342, 0.2243, 0.2342, 0.2243, 0.2342, 0.2243, 0.2342, 0.2639, 0.7066, 0.2639, 0.7067, 0.2638, 0.7067, 0.2638, 0.7066, 0.2245, 0.2342, 0.2245, 0.2342, 0.2245, 0.2342, 0.2244, 0.2342, 0.2636, 0.7066, 0.2636, 0.7066, 0.2637, 0.7066, 0.2637, 0.7066, 0.2243, 0.2343, 0.2243, 0.2343, 0.2243, 0.2343, 0.2243, 0.2343, 0.2637, 0.7068, 0.2637, 0.7068, 0.2637, 0.7068, 0.2637, 0.7068, 0.2243, 0.2342, 0.2243, 0.2342, 0.2243, 0.2342, 0.2243, 0.2342, 0.2639, 0.7067, 0.2639, 0.7068, 0.2639, 0.7067, 0.2639, 0.7067, 0.2244, 0.2343, 0.2244, 0.2343, 0.2244, 0.2343, 0.2244, 0.2343, 0.2244, 0.2341, 0.2244, 0.2341, 0.2244, 0.2341, 0.2244, 0.2341, 0.2243, 0.2343, 0.2243, 0.2343, 0.2243, 0.2343, 0.2243, 0.2343, 0.2244, 0.2343, 0.2244, 0.2343, 0.2244, 0.2343, 0.2244, 0.2343, 0.2244, 0.2342, 0.2245, 0.2342, 0.2244, 0.2342, 0.2244, 0.2342, 0.2243, 0.2342, 0.2243, 0.2342, 0.2243, 0.2342, 0.2243, 0.2342, 0.2244, 0.2343, 0.2243, 0.2343, 0.2243, 0.2343, 0.2244, 0.2343, 0.2245, 0.2342, 0.2245, 0.2343, 0.2245, 0.2343, 0.2245, 0.2342, 0.2243, 0.2341, 0.2244, 0.2341, 0.2244, 0.2341, 0.2243, 0.2342, 0.2243, 0.2343, 0.2243, 0.2343, 0.2243, 0.2343, 0.2243, 0.2343, 0.2245, 0.2343, 0.2244, 0.2343, 0.2244, 0.2343, 0.2244, 0.2343, 0.2244, 0.2341, 0.2244, 0.2341, 0.2244, 0.2342, 0.2244, 0.2342, 0.2244, 0.2341, 0.2244, 0.2342, 0.2244, 0.2342, 0.2244, 0.2342, 0.2243, 0.2342, 0.2243, 0.2342, 0.2243, 0.2342, 0.2243, 0.2342, 0.2244, 0.2343, 0.2244, 0.2343, 0.2244, 0.2343, 0.2244, 0.2343, 0.2245, 0.2342, 0.2245, 0.2342, 0.2245, 0.2342, 0.2245, 0.2342, 0.2243, 0.2341, 0.2243, 0.2341, 0.2243, 0.2342, 0.2243, 0.2342, 0.2243, 0.2343, 0.2243, 0.2343, 0.2243, 0.2343, 0.2243, 0.2343, 0.2245, 0.2343, 0.2245, 0.2343, 0.2244, 0.2343, 0.2244, 0.2343, 0.2244, 0.2341, 0.2244, 0.2341, 0.2244, 0.2342, 0.2244, 0.2341, 0.2243, 0.2342, 0.2243, 0.2342, 0.2243, 0.2342, 0.2243, 0.2342, 0.2244, 0.2343, 0.2244, 0.2343, 0.2244, 0.2343, 0.2244, 0.2343, 0.2245, 0.2342, 0.2245, 0.2342, 0.2245, 0.2342, 0.2245, 0.2342, 0.2243, 0.2342, 0.2243, 0.2341, 0.2243, 0.2342, 0.2243, 0.2342, 0.2243, 0.2343, 0.2243, 0.2343, 0.2243, 0.2343, 0.2243, 0.2343, 0.2245, 0.2343, 0.2245, 0.2343, 0.2244, 0.2343, 0.2245, 0.2343, 0.2244, 0.2341, 0.2244, 0.2341, 0.2244, 0.2341, 0.2244, 0.2341, 0.2243, 0.2343, 0.2243, 0.2342, 0.2243, 0.2342, 0.2243, 0.2343, 0.2244, 0.2343, 0.2244, 0.2343, 0.2244, 0.2343, 0.2244, 0.2343, 0.2245, 0.2342, 0.2245, 0.2342, 0.2245, 0.2342, 0.2244, 0.2342, 0.2243, 0.2342, 0.2243, 0.2342, 0.2243, 0.2342, 0.2243, 0.2342, 0.2243, 0.2343, 0.2243, 0.2343, 0.2243, 0.2343, 0.2243, 0.2343, 0.2245, 0.2343, 0.2245, 0.2343, 0.2245, 0.2343, 0.2245, 0.2343, 0.2245, 0.2343, 0.2244, 0.2343, 0.2244, 0.2343, 0.2245, 0.2343, 0.2243, 0.2342, 0.2243, 0.2342, 0.2243, 0.2342, 0.2243, 0.2342, 0.2244, 0.2343, 0.2244, 0.2343, 0.2244, 0.2343, 0.2244, 0.2343, 0.2243, 0.2343, 0.2243, 0.2343, 0.2243, 0.2343, 0.2243, 0.2343, 0.2244, 0.2341, 0.2244, 0.2341, 0.2244, 0.2341, 0.2244, 0.2341, 0.2243, 0.2343, 0.2243, 0.2343, 0.2243, 0.2343, 0.2243, 0.2343, 0.2244, 0.2342, 0.2244, 0.2342, 0.2244, 0.2342, 0.2244, 0.2342, 0.2245, 0.2343, 0.2245, 0.2343, 0.2245, 0.2343, 0.2245, 0.2343, 0.2244, 0.2341, 0.2245, 0.2342, 0.2244, 0.2342, 0.2244, 0.2341, 0.2244, 0.2343, 0.2245, 0.2343, 0.2245, 0.2343, 0.2244, 0.2343, 0.2244, 0.2342, 0.2244, 0.2342, 0.2244, 0.2342, 0.2244, 0.2342, 0.2244, 0.2341, 0.2244, 0.2341, 0.2244, 0.2341, 0.2244, 0.2341, 0.2243, 0.2342, 0.2243, 0.2342, 0.2243, 0.2342, 0.2243, 0.2342, 0.2244, 0.2341, 0.2244, 0.2341, 0.2244, 0.2341, 0.2244, 0.2341, 0.2243, 0.2342, 0.2243, 0.2342, 0.2243, 0.2342, 0.2243, 0.2342, 0.2243, 0.2343, 0.2243, 0.2342, 0.2243, 0.2342, 0.2243, 0.2343, 0.2244, 0.2343, 0.2244, 0.2343, 0.2244, 0.2343, 0.2244, 0.2343, 0.2243, 0.2341, 0.2244, 0.2341, 0.2244, 0.2341, 0.2244, 0.2341, 0.2243, 0.2342, 0.2243, 0.2343, 0.2243, 0.2343, 0.2243, 0.2342, 0.2244, 0.2343, 0.2244, 0.2343, 0.2244, 0.2343, 0.2244, 0.2343, 0.2244, 0.2341, 0.2244, 0.2342, 0.2244, 0.2341, 0.2244, 0.2341, 0.2244, 0.2343, 0.2244, 0.2343, 0.2244, 0.2343, 0.2244, 0.2343, 0.2245, 0.2342, 0.2245, 0.2342, 0.2245, 0.2342, 0.2245, 0.2342, 0.2243, 0.2343, 0.2243, 0.2343, 0.2243, 0.2343, 0.2243, 0.2343, 0.2244, 0.2343, 0.2244, 0.2343, 0.2244, 0.2343, 0.2244, 0.2343, 0.2245, 0.2342, 0.2245, 0.2342, 0.2245, 0.2342, 0.2245, 0.2342, 0.2243, 0.2343, 0.2243, 0.2343, 0.2243, 0.2343, 0.2243, 0.2343, 0.2245, 0.2342, 0.2245, 0.2342, 0.2245, 0.2342, 0.2245, 0.2342, 0.2243, 0.2341, 0.2243, 0.2341, 0.2243, 0.2341, 0.2243, 0.2341, 0.2244, 0.2343, 0.2244, 0.2343, 0.2244, 0.2343, 0.2244, 0.2343, 0.2245, 0.2342, 0.2244, 0.2342, 0.2244, 0.2342, 0.2245, 0.2342, 0.2243, 0.2342, 0.2243, 0.2342, 0.2243, 0.2342, 0.2243, 0.2342, 0.2637, 0.7066, 0.2637, 0.7066, 0.2637, 0.7067, 0.2637, 0.7067, 0.2637, 0.7067, 0.2637, 0.7067, 0.2637, 0.7067, 0.2637, 0.7067, 0.2638, 0.7067, 0.2638, 0.7067, 0.2638, 0.7067, 0.2638, 0.7067, 0.2638, 0.7067, 0.2638, 0.7067, 0.2637, 0.7067, 0.2637, 0.7067, 0.2637, 0.7067, 0.2637, 0.7067, 0.2637, 0.7067, 0.2637, 0.7067, 0.2637, 0.7067, 0.2637, 0.7067, 0.2637, 0.7067, 0.2637, 0.7067, 0.2637, 0.7067, 0.2637, 0.7067, 0.2637, 0.7067, 0.2637, 0.7067, 0.2637, 0.7067, 0.2637, 0.7067, 0.2637, 0.7067, 0.2637, 0.7067, 0.2637, 0.7067, 0.2637, 0.7067, 0.2637, 0.7067, 0.2637, 0.7067, 0.2637, 0.7067, 0.2637, 0.7067, 0.2637, 0.7067, 0.2637, 0.7067, 0.2638, 0.7068, 0.2638, 0.7068, 0.2637, 0.7067, 0.2637, 0.7067, 0.2638, 0.7067, 0.2638, 0.7067, 0.2637, 0.7067, 0.2637, 0.7067, 0.2637, 0.7067, 0.2637, 0.7067, 0.2637, 0.7067, 0.2637, 0.7067, 0.2637, 0.7068, 0.2637, 0.7068, 0.2637, 0.7067, 0.2637, 0.7067, 0.2638, 0.7067, 0.2638, 0.7067, 0.2638, 0.7067, 0.2638, 0.7067, 0.2637, 0.7066, 0.2637, 0.7066, 0.2637, 0.7067, 0.2637, 0.7067, 0.2637, 0.7067, 0.2637, 0.7067, 0.2637, 0.7067, 0.2637, 0.7067, 0.2638, 0.7068, 0.2638, 0.7068, 0.2637, 0.7067, 0.2637, 0.7067, 0.2638, 0.7066, 0.2638, 0.7067, 0.2637, 0.7067, 0.2637, 0.7067, 0.2638, 0.7067, 0.2638, 0.7067, 0.2637, 0.7067, 0.2637, 0.7067, 0.2637, 0.7067, 0.2637, 0.7067, 0.2637, 0.7067, 0.2637, 0.7067, 0.2637, 0.7068, 0.2637, 0.7068, 0.2637, 0.7067, 0.2637, 0.7067, 0.2638, 0.7067, 0.2638, 0.7067, 0.2638, 0.7067, 0.2638, 0.7067, 0.2637, 0.7067, 0.2637, 0.7066, 0.2637, 0.7067, 0.2637, 0.7067, 0.2637, 0.7068, 0.2637, 0.7067, 0.2637, 0.7067, 0.2637, 0.7067, 0.2638, 0.7067, 0.2638, 0.7068, 0.2637, 0.7067, 0.2638, 0.7067, 0.2638, 0.7066, 0.2638, 0.7066, 0.2637, 0.7067, 0.2637, 0.7067, 0.2637, 0.7067, 0.2637, 0.7067, 0.2637, 0.7067, 0.2637, 0.7067, 0.2638, 0.7068, 0.2637, 0.7068, 0.2637, 0.7067, 0.2637, 0.7067, 0.2638, 0.7067, 0.2638, 0.7067, 0.2638, 0.7067, 0.2638, 0.7067, 0.2637, 0.7067, 0.2637, 0.7067, 0.2637, 0.7067, 0.2637, 0.7067, 0.2637, 0.7068, 0.2637, 0.7068, 0.2637, 0.7067, 0.2637, 0.7067, 0.2638, 0.7067, 0.2638, 0.7067, 0.2638, 0.7067, 0.2638, 0.7067, 0.2637, 0.7066, 0.2638, 0.7066, 0.2637, 0.7067, 0.2637, 0.7067, 0.2637, 0.7067, 0.2637, 0.7067, 0.2637, 0.7067, 0.2637, 0.7067, 0.2638, 0.7068, 0.2638, 0.7068, 0.2637, 0.7067, 0.2637, 0.7067, 0.2638, 0.7067, 0.2638, 0.7067, 0.2638, 0.7067, 0.2637, 0.7067, 0.2637, 0.7067, 0.2637, 0.7067, 0.2637, 0.7067, 0.2637, 0.7067, 0.2637, 0.7068, 0.2637, 0.7068, 0.2637, 0.7067, 0.2637, 0.7067, 0.2638, 0.7067, 0.2638, 0.7067, 0.2638, 0.7067, 0.2638, 0.7067, 0.2639, 0.7067, 0.2639, 0.7067, 0.2639, 0.7066, 0.2639, 0.7067, 0.2636, 0.7067, 0.2635, 0.7066, 0.2636, 0.7066, 0.2636, 0.7066, 0.2637, 0.7069, 0.2637, 0.7069, 0.2638, 0.7069, 0.2637, 0.7069, 0.2642, 0.7069, 0.264, 0.7068, 0.2641, 0.7068, 0.2642, 0.7068, 0.2641, 0.7066, 0.2641, 0.7066, 0.2641, 0.7067, 0.2641, 0.7066, 0.2637, 0.7068, 0.2637, 0.7069, 0.2637, 0.7069, 0.2637, 0.7068, 0.2637, 0.7069, 0.2638, 0.7069, 0.2638, 0.7069, 0.2638, 0.7069, 0.2634, 0.7064, 0.2635, 0.7065, 0.2635, 0.7065, 0.2634, 0.7064, 0.2639, 0.7066, 0.2639, 0.7066, 0.2639, 0.7066, 0.2639, 0.7066, 0.2639, 0.7068, 0.2639, 0.7068, 0.2639, 0.7068, 0.2639, 0.7068, 0.2638, 0.707, 0.2637, 0.707, 0.2637, 0.707, 0.2638, 0.707, 0.2634, 0.707, 0.2635, 0.7069, 0.2635, 0.707, 0.2635, 0.7071, 0.264, 0.7065, 0.264, 0.7065, 0.264, 0.7065, 0.264, 0.7065, 0.2636, 0.7066, 0.2636, 0.7066, 0.2636, 0.7066, 0.2636, 0.7066, 0.2635, 0.7066, 0.2636, 0.7067, 0.2635, 0.7067, 0.2635, 0.7066, 0.2641, 0.707, 0.264, 0.7069, 0.264, 0.7069, 0.2641, 0.707, 0.264, 0.7066, 0.2641, 0.7066, 0.2641, 0.7066, 0.264, 0.7066, 0.2637, 0.7068, 0.2636, 0.7069, 0.2636, 0.7068, 0.2636, 0.7068, 0.2634, 0.7066, 0.2635, 0.7066, 0.2635, 0.7066, 0.2634, 0.7066, 0.2636, 0.7063, 0.2636, 0.7064, 0.2636, 0.7064, 0.2635, 0.7063, 0.2639, 0.7067, 0.2639, 0.7066, 0.264, 0.7066, 0.2639, 0.7066, 0.2638, 0.7068, 0.2639, 0.7069, 0.2639, 0.7069, 0.2638, 0.7068, 0.2638, 0.7069, 0.2639, 0.7069, 0.2639, 0.7069, 0.2638, 0.7069, 0.2633, 0.7069, 0.2635, 0.7068, 0.2634, 0.7069, 0.2633, 0.7069, 0.2638, 0.7064, 0.2638, 0.7064, 0.2638, 0.7064, 0.2638, 0.7064, 0.2637, 0.7066, 0.2637, 0.7065, 0.2637, 0.7065, 0.2637, 0.7066, 0.2639, 0.707, 0.2638, 0.707, 0.2638, 0.707, 0.2639, 0.707, 0.2638, 0.7066, 0.2639, 0.7066, 0.2639, 0.7066, 0.2639, 0.7066, 0.2638, 0.7065, 0.2637, 0.7065, 0.2637, 0.7065, 0.2638, 0.7065, 0.2639, 0.7071, 0.2639, 0.707, 0.2639, 0.707, 0.264, 0.7071, 0.2639, 0.7069, 0.2639, 0.7068, 0.2639, 0.7069, 0.2639, 0.7069, 0.2636, 0.7068, 0.2635, 0.7068, 0.2636, 0.7068, 0.2636, 0.7068, 0.2635, 0.7067, 0.2636, 0.7067, 0.2635, 0.7067, 0.2635, 0.7067, 0.2637, 0.7062, 0.2637, 0.7064, 0.2637, 0.7064, 0.2637, 0.7062, 0.264, 0.7069, 0.2639, 0.7069, 0.2639, 0.7069, 0.264, 0.7069, 0.2642, 0.7065, 0.264, 0.7066, 0.264, 0.7065, 0.2642, 0.7065, 0.2634, 0.7068, 0.2634, 0.7067, 0.2635, 0.7067, 0.2634, 0.7068, 0.2638, 0.7068, 0.2638, 0.7069, 0.2638, 0.7069, 0.2638, 0.7069, 0.2639, 0.7064, 0.2639, 0.7064, 0.2639, 0.7064, 0.2639, 0.7064, 0.2633, 0.7067, 0.2634, 0.7067, 0.2634, 0.7068, 0.2633, 0.7068, 0.2638, 0.707, 0.2638, 0.7071, 0.2638, 0.707, 0.2638, 0.707, 0.2637, 0.7066, 0.2637, 0.7065, 0.2638, 0.7065, 0.2638, 0.7065, 0.2638, 0.7065, 0.2638, 0.7065, 0.2638, 0.7065, 0.2638, 0.7065, 0.2639, 0.7067, 0.2639, 0.7066, 0.2639, 0.7067, 0.2639, 0.7067, 0.2638, 0.7069, 0.2638, 0.7069, 0.2638, 0.7069, 0.2638, 0.7069, 0.2642, 0.7065, 0.264, 0.7065, 0.264, 0.7065, 0.2641, 0.7064, 0.2639, 0.7068, 0.264, 0.7068, 0.264, 0.7068, 0.264, 0.7068, 0.2642, 0.7066, 0.2641, 0.7066, 0.2641, 0.7066, 0.2642, 0.7066, 0.2639, 0.7066, 0.2639, 0.7066, 0.2639, 0.7066, 0.264, 0.7066, 0.2642, 0.7068, 0.2641, 0.7068, 0.2641, 0.7068, 0.2642, 0.7068, 0.264, 0.7068, 0.264, 0.7068, 0.264, 0.7068, 0.264, 0.7068, 0.2641, 0.707, 0.264, 0.7069, 0.264, 0.7069, 0.2642, 0.707, 0.264, 0.7065, 0.264, 0.7066, 0.264, 0.7066, 0.264, 0.7065, 0.264, 0.7071, 0.2639, 0.707, 0.264, 0.707, 0.264, 0.7071, 0.264, 0.7067, 0.264, 0.7067, 0.264, 0.7067, 0.264, 0.7067, 0.2638, 0.7072, 0.2638, 0.7071, 0.2638, 0.7071, 0.2639, 0.7072, 0.2637, 0.7065, 0.2637, 0.7065, 0.2637, 0.7065, 0.2637, 0.7065, 0.2636, 0.7072, 0.2637, 0.707, 0.2637, 0.7071, 0.2637, 0.7072, 0.2641, 0.7067, 0.2641, 0.7067, 0.264, 0.7067, 0.264, 0.7067, 0.2635, 0.7071, 0.2635, 0.707, 0.2636, 0.707, 0.2635, 0.7071, 0.2637, 0.7064, 0.2637, 0.7064, 0.2637, 0.7064, 0.2637, 0.7064, 0.2633, 0.7069, 0.2634, 0.7069, 0.2635, 0.7069, 0.2634, 0.707, 0.2641, 0.7067, 0.2641, 0.7068, 0.2641, 0.7067, 0.264, 0.7067, 0.2633, 0.7068, 0.2634, 0.7068, 0.2634, 0.7068, 0.2633, 0.7068, 0.2635, 0.7068, 0.2634, 0.7068, 0.2634, 0.7068, 0.2635, 0.7068, 0.2633, 0.7066, 0.2634, 0.7066, 0.2634, 0.7066, 0.2633, 0.7066, 0.2639, 0.7067, 0.264, 0.7067, 0.264, 0.7067, 0.2639, 0.7067, 0.2634, 0.7064, 0.2635, 0.7065, 0.2634, 0.7065, 0.2633, 0.7065, 0.2636, 0.7068, 0.2635, 0.7068, 0.2635, 0.7068, 0.2636, 0.7068, 0.2635, 0.7063, 0.2636, 0.7064, 0.2635, 0.7064, 0.2635, 0.7063, 0.2639, 0.7066, 0.2639, 0.7066, 0.264, 0.7066, 0.264, 0.7066, 0.2637, 0.7062, 0.2637, 0.7064, 0.2637, 0.7064, 0.2636, 0.7062, 0.2639, 0.7069, 0.2639, 0.7069, 0.2639, 0.7069, 0.2639, 0.7069, 0.2639, 0.7062, 0.2638, 0.7064, 0.2638, 0.7064, 0.2638, 0.7062, 0.264, 0.7066, 0.264, 0.7066, 0.264, 0.7066, 0.264, 0.7066, 0.264, 0.7063, 0.2639, 0.7064, 0.2639, 0.7064, 0.264, 0.7063, 0.2639, 0.707, 0.2639, 0.707, 0.2639, 0.707, 0.2639, 0.707, 0.2641, 0.7064, 0.264, 0.7065, 0.2639, 0.7065, 0.2641, 0.7064, 0.2639, 0.7065, 0.2638, 0.7065, 0.2639, 0.7065, 0.2639, 0.7065, 0.2641, 0.7064, 0.2639, 0.7065, 0.2639, 0.7064, 0.264, 0.7063, 0.264, 0.7065, 0.264, 0.7065, 0.264, 0.7065, 0.264, 0.7065, 0.2642, 0.7065, 0.264, 0.7066, 0.264, 0.7066, 0.2642, 0.7065, 0.2639, 0.7064, 0.2639, 0.7065, 0.2639, 0.7065, 0.2639, 0.7064, 0.2639, 0.7067, 0.264, 0.7067, 0.2639, 0.7067, 0.2639, 0.7067, 0.2639, 0.7066, 0.2639, 0.7066, 0.2639, 0.7065, 0.2639, 0.7066, 0.2642, 0.7067, 0.2641, 0.7067, 0.2641, 0.7067, 0.2642, 0.7067, 0.2639, 0.7066, 0.2639, 0.7065, 0.2639, 0.7065, 0.2639, 0.7065, 0.2642, 0.7069, 0.264, 0.7068, 0.264, 0.7068, 0.2642, 0.7069, 0.2636, 0.7064, 0.2637, 0.7064, 0.2637, 0.7064, 0.2636, 0.7064, 0.2638, 0.7066, 0.2638, 0.7065, 0.2638, 0.7065, 0.2638, 0.7066, 0.2639, 0.7065, 0.264, 0.7065, 0.264, 0.7065, 0.2639, 0.7065, 0.2641, 0.7071, 0.2639, 0.7069, 0.264, 0.7069, 0.2641, 0.707, 0.2637, 0.7065, 0.2637, 0.7065, 0.2637, 0.7065, 0.2637, 0.7065, 0.2639, 0.7071, 0.2638, 0.707, 0.2639, 0.707, 0.2639, 0.7071, 0.2638, 0.7065, 0.2638, 0.7065, 0.2638, 0.7065, 0.2639, 0.7065, 0.2633, 0.7065, 0.2635, 0.7066, 0.2634, 0.7066, 0.2633, 0.7066, 0.2636, 0.7068, 0.2636, 0.7068, 0.2636, 0.7068, 0.2635, 0.7068, 0.2637, 0.7072, 0.2637, 0.707, 0.2638, 0.707, 0.2638, 0.7072, 0.2639, 0.7064, 0.2639, 0.7064, 0.2639, 0.7064, 0.2639, 0.7064, 0.2637, 0.7068, 0.2637, 0.7069, 0.2637, 0.7069, 0.2637, 0.7069, 0.2638, 0.7069, 0.2638, 0.7069, 0.2638, 0.7069, 0.2638, 0.7069, 0.2635, 0.7071, 0.2636, 0.707, 0.2636, 0.707, 0.2636, 0.7071, 0.2634, 0.7069, 0.2635, 0.7068, 0.2635, 0.7068, 0.2635, 0.7069, 0.2634, 0.707, 0.2635, 0.7069, 0.2635, 0.7069, 0.2634, 0.707, 0.2638, 0.7065, 0.2638, 0.7065, 0.2638, 0.7065, 0.2638, 0.7065, 0.2642, 0.7067, 0.2641, 0.7067, 0.2641, 0.7066, 0.2642, 0.7066, 0.2638, 0.7071, 0.2638, 0.707, 0.2638, 0.707, 0.2638, 0.707, 0.2633, 0.7069, 0.2635, 0.7068, 0.2635, 0.7068, 0.2633, 0.7069, 0.2639, 0.7069, 0.264, 0.707, 0.264, 0.707, 0.2639, 0.7069, 0.2633, 0.7067, 0.2634, 0.7067, 0.2634, 0.7067, 0.2633, 0.7067, 0.2638, 0.7064, 0.2638, 0.7064, 0.2638, 0.7064, 0.2638, 0.7064, 0.2639, 0.7063, 0.2638, 0.7064, 0.2638, 0.7064, 0.2639, 0.7062, 0.2638, 0.7065, 0.2638, 0.7065, 0.2638, 0.7065, 0.2638, 0.7065, 0.2633, 0.7065, 0.2635, 0.7066, 0.2635, 0.7066, 0.2633, 0.7065, 0.2639, 0.7069, 0.2639, 0.7069, 0.2639, 0.7069, 0.2639, 0.7069, 0.2634, 0.7064, 0.2635, 0.7065, 0.2635, 0.7065, 0.2634, 0.7064, 0.2637, 0.7065, 0.2637, 0.7065, 0.2637, 0.7065, 0.2637, 0.7065, 0.2636, 0.7067, 0.2635, 0.7067, 0.2636, 0.7067, 0.2636, 0.7067, 0.2638, 0.7064, 0.2639, 0.7064, 0.2639, 0.7064, 0.2638, 0.7064, 0.2636, 0.7063, 0.2636, 0.7064, 0.2636, 0.7064, 0.2636, 0.7063, 0.2636, 0.7065, 0.2636, 0.7066, 0.2636, 0.7065, 0.2636, 0.7065, 0.2638, 0.7062, 0.2638, 0.7064, 0.2637, 0.7064, 0.2637, 0.7062, 0.2637, 0.7064, 0.2637, 0.7064, 0.2637, 0.7064, 0.2637, 0.7064, 0.2639, 0.7063, 0.2639, 0.7064, 0.2638, 0.7064, 0.2639, 0.7063, 0.2637, 0.7065, 0.2637, 0.7065, 0.2637, 0.7065, 0.2637, 0.7065, 0.2638, 0.7072, 0.2638, 0.707, 0.2638, 0.7071, 0.2638, 0.7072, 0.2636, 0.7064, 0.2636, 0.7064, 0.2636, 0.7064, 0.2636, 0.7064, 0.2636, 0.707, 0.2637, 0.7069, 0.2637, 0.7069, 0.2637, 0.707, 0.2635, 0.7066, 0.2635, 0.7066, 0.2635, 0.7065, 0.2636, 0.7066, 0.264, 0.7068, 0.264, 0.7068, 0.2639, 0.7067, 0.2641, 0.7068, 0.2637, 0.7069, 0.2636, 0.707, 0.2636, 0.707, 0.2637, 0.7069, 0.2635, 0.7065, 0.2636, 0.7066, 0.2636, 0.7066, 0.2635, 0.7065, 0.264, 0.7068, 0.264, 0.7068, 0.264, 0.7069, 0.2639, 0.7068, 0.2635, 0.7069, 0.2636, 0.7069, 0.2636, 0.7069, 0.2635, 0.707, 0.2636, 0.7065, 0.2635, 0.7065, 0.2635, 0.7064, 0.2636, 0.7066, 0.264, 0.7069, 0.2639, 0.7069, 0.2639, 0.7068, 0.264, 0.7069, 0.2636, 0.7069, 0.2635, 0.7069, 0.2635, 0.7069, 0.2636, 0.7068, 0.2636, 0.7064, 0.2636, 0.7065, 0.2636, 0.7065, 0.2636, 0.7064, 0.2639, 0.7069, 0.2639, 0.7069, 0.264, 0.707, 0.2639, 0.7069, 0.2635, 0.7068, 0.2635, 0.7068, 0.2636, 0.7068, 0.2635, 0.7069, 0.2637, 0.7065, 0.2636, 0.7064, 0.2637, 0.7064, 0.2637, 0.7065, 0.2639, 0.7065, 0.264, 0.7065, 0.264, 0.7065, 0.2639, 0.7066, 0.2639, 0.707, 0.2639, 0.7069, 0.2639, 0.7069, 0.2639, 0.707, 0.2635, 0.7068, 0.2635, 0.7068, 0.2634, 0.7068, 0.2636, 0.7068, 0.2637, 0.7064, 0.2637, 0.7065, 0.2637, 0.7065, 0.2637, 0.7064, 0.264, 0.7066, 0.264, 0.7066, 0.2639, 0.7066, 0.264, 0.7065, 0.2638, 0.7069, 0.2638, 0.707, 0.2638, 0.707, 0.2638, 0.7069, 0.2635, 0.7067, 0.2635, 0.7067, 0.2635, 0.7067, 0.2634, 0.7068, 0.2637, 0.7065, 0.2638, 0.7064, 0.2638, 0.7064, 0.2638, 0.7065, 0.264, 0.7066, 0.264, 0.7066, 0.2641, 0.7066, 0.2639, 0.7066, 0.264, 0.7065, 0.2639, 0.7066, 0.2639, 0.7066, 0.264, 0.7065, 0.2641, 0.7067, 0.2639, 0.7067, 0.2639, 0.7066, 0.2641, 0.7066, 0.2641, 0.7068, 0.2639, 0.7067, 0.2639, 0.7067, 0.2641, 0.7067, 0.264, 0.7069, 0.2639, 0.7068, 0.2639, 0.7068, 0.264, 0.7069, 0.2639, 0.707, 0.2639, 0.7069, 0.2639, 0.7069, 0.264, 0.707, 0.2638, 0.707, 0.2638, 0.7069, 0.2638, 0.7069, 0.2638, 0.707, 0.2637, 0.707, 0.2637, 0.7069, 0.2637, 0.7069, 0.2637, 0.707, 0.2635, 0.707, 0.2636, 0.7069, 0.2637, 0.7069, 0.2636, 0.707, 0.2635, 0.7069, 0.2636, 0.7068, 0.2636, 0.7068, 0.2635, 0.7069, 0.2634, 0.7068, 0.2635, 0.7067, 0.2636, 0.7068, 0.2634, 0.7068, 0.2634, 0.7066, 0.2635, 0.7067, 0.2635, 0.7067, 0.2634, 0.7067, 0.2635, 0.7065, 0.2636, 0.7066, 0.2636, 0.7066, 0.2635, 0.7065, 0.2636, 0.7064, 0.2636, 0.7065, 0.2636, 0.7066, 0.2635, 0.7064, 0.2637, 0.7064, 0.2637, 0.7065, 0.2637, 0.7065, 0.2637, 0.7064, 0.2638, 0.7064, 0.2638, 0.7065, 0.2638, 0.7065, 0.2638, 0.7064, 0.2639, 0.7064, 0.2639, 0.7065, 0.2638, 0.7065, 0.2639, 0.7064, 0.7364, 0.7262, 0.7364, 0.7262, 0.7364, 0.7262, 0.7364, 0.7262, 0.2639, 0.7065, 0.2639, 0.7065, 0.2639, 0.7065, 0.2639, 0.7064, 0.7365, 0.7263, 0.7364, 0.7263, 0.7364, 0.7263, 0.7365, 0.7263, 0.264, 0.7067, 0.264, 0.7067, 0.2641, 0.7067, 0.2639, 0.7067, 0.7365, 0.7264, 0.7364, 0.7264, 0.7364, 0.7264, 0.7365, 0.7264, 0.7365, 0.7265, 0.7364, 0.7265, 0.7364, 0.7265, 0.7365, 0.7265, 0.2638, 0.7065, 0.2639, 0.7064, 0.2639, 0.7064, 0.2638, 0.7065, 0.7364, 0.7266, 0.7364, 0.7265, 0.7364, 0.7265, 0.7364, 0.7266, 0.7363, 0.7267, 0.7363, 0.7266, 0.7363, 0.7266, 0.7363, 0.7267, 0.2635, 0.7066, 0.2635, 0.7066, 0.2635, 0.7067, 0.2634, 0.7066, 0.7362, 0.7267, 0.7362, 0.7266, 0.7362, 0.7266, 0.7362, 0.7267, 0.2638, 0.7069, 0.2637, 0.707, 0.2637, 0.707, 0.2637, 0.7069, 0.7361, 0.7267, 0.7361, 0.7266, 0.7361, 0.7266, 0.7361, 0.7267, 0.736, 0.7266, 0.7361, 0.7266, 0.7361, 0.7266, 0.736, 0.7266, 0.264, 0.7067, 0.264, 0.7067, 0.2639, 0.7067, 0.2641, 0.7067, 0.7359, 0.7265, 0.736, 0.7265, 0.736, 0.7265, 0.7359, 0.7265, 0.7359, 0.7264, 0.736, 0.7264, 0.736, 0.7264, 0.7359, 0.7264, 0.2638, 0.7064, 0.2638, 0.7065, 0.2638, 0.7065, 0.2638, 0.7064, 0.736, 0.7263, 0.736, 0.7263, 0.736, 0.7263, 0.7359, 0.7263, 0.736, 0.7262, 0.7361, 0.7262, 0.736, 0.7262, 0.736, 0.7262, 0.2635, 0.7067, 0.2635, 0.7067, 0.2634, 0.7067, 0.2635, 0.7067, 0.7361, 0.7261, 0.7361, 0.7262, 0.7361, 0.7262, 0.7361, 0.7261, 0.7362, 0.7261, 0.7362, 0.7262, 0.7362, 0.7262, 0.7362, 0.7261, 0.7363, 0.7261, 0.7363, 0.7262, 0.7363, 0.7262, 0.7363, 0.7261, 0.2638, 0.707, 0.2638, 0.7069, 0.2638, 0.7069, 0.2638, 0.707, 0.2637, 0.707, 0.2637, 0.7071, 0.2637, 0.707, 0.2637, 0.707, 0.2641, 0.7068, 0.2641, 0.7068, 0.2641, 0.7068, 0.2641, 0.7067, 0.2636, 0.707, 0.2636, 0.707, 0.2636, 0.707, 0.2636, 0.707, 0.2639, 0.7067, 0.2639, 0.7067, 0.2639, 0.7067, 0.2639, 0.7067, 0.2637, 0.707, 0.2636, 0.707, 0.2636, 0.707, 0.2637, 0.707, 0.2637, 0.7069, 0.2637, 0.7069, 0.2637, 0.7069, 0.2637, 0.7069, 0.264, 0.7069, 0.264, 0.7069, 0.264, 0.7069, 0.264, 0.7069, 0.2637, 0.7069, 0.2637, 0.7069, 0.2637, 0.7069, 0.2637, 0.7069, 0.2635, 0.7069, 0.2635, 0.7069, 0.2635, 0.7069, 0.2635, 0.7069, 0.2639, 0.7068, 0.2639, 0.7068, 0.2639, 0.7068, 0.2639, 0.7068, 0.2636, 0.7066, 0.2635, 0.7066, 0.2635, 0.7066, 0.2636, 0.7066, 0.2636, 0.7069, 0.2636, 0.7069, 0.2636, 0.7069, 0.2636, 0.7069, 0.264, 0.707, 0.2639, 0.707, 0.2639, 0.707, 0.264, 0.707, 0.2635, 0.7066, 0.2634, 0.7065, 0.2635, 0.7065, 0.2635, 0.7066, 0.2641, 0.7066, 0.2641, 0.7067, 0.264, 0.7067, 0.2641, 0.7067, 0.2639, 0.7069, 0.2639, 0.7069, 0.2639, 0.7069, 0.2639, 0.7069, 0.2641, 0.7068, 0.264, 0.7068, 0.264, 0.7068, 0.2641, 0.7068, 0.264, 0.7067, 0.2639, 0.7067, 0.2639, 0.7067, 0.264, 0.7067, 0.2638, 0.7071, 0.2638, 0.7071, 0.2638, 0.707, 0.2638, 0.707, 0.264, 0.7068, 0.2639, 0.7067, 0.2639, 0.7067, 0.264, 0.7068, 0.2635, 0.7068, 0.2635, 0.7068, 0.2635, 0.7068, 0.2635, 0.7068, 0.2638, 0.7069, 0.2638, 0.7069, 0.2638, 0.7069, 0.2638, 0.7069, 0.2637, 0.7069, 0.2637, 0.7069, 0.2637, 0.7069, 0.2637, 0.7069, 0.2635, 0.7068, 0.2636, 0.7068, 0.2635, 0.7068, 0.2635, 0.7068, 0.2637, 0.7071, 0.2637, 0.707, 0.2637, 0.707, 0.2637, 0.707, 0.2636, 0.707, 0.2636, 0.707, 0.2636, 0.707, 0.2636, 0.707, 0.2634, 0.7067, 0.2634, 0.7067, 0.2635, 0.7067, 0.2635, 0.7067, 0.2637, 0.7069, 0.2637, 0.7069, 0.2637, 0.7069, 0.2637, 0.7069, 0.2635, 0.7065, 0.2635, 0.7065, 0.2635, 0.7065, 0.2635, 0.7065, 0.2635, 0.7067, 0.2635, 0.7067, 0.2635, 0.7067, 0.2635, 0.7067, 0.2636, 0.707, 0.2635, 0.707, 0.2635, 0.707, 0.2636, 0.707, 0.2636, 0.7066, 0.2636, 0.7066, 0.2636, 0.7066, 0.2636, 0.7066, 0.2638, 0.7064, 0.2638, 0.7064, 0.2638, 0.7064, 0.2638, 0.7064, 0.2636, 0.7069, 0.2637, 0.7069, 0.2637, 0.7069, 0.2636, 0.7069, 0.2639, 0.7068, 0.2639, 0.7068, 0.264, 0.7068, 0.2639, 0.7068, 0.2638, 0.7065, 0.2638, 0.7065, 0.2638, 0.7065, 0.2638, 0.7065, 0.2635, 0.7069, 0.2634, 0.7069, 0.2635, 0.7069, 0.2635, 0.7069, 0.264, 0.7068, 0.264, 0.7069, 0.264, 0.7069, 0.264, 0.7068, 0.2635, 0.7066, 0.2635, 0.7066, 0.2635, 0.7066, 0.2635, 0.7066, 0.2636, 0.7068, 0.2636, 0.7068, 0.2636, 0.7068, 0.2636, 0.7068, 0.2635, 0.707, 0.2635, 0.7069, 0.2635, 0.7069, 0.2635, 0.707, 0.2635, 0.7066, 0.2635, 0.7066, 0.2635, 0.7066, 0.2635, 0.7066, 0.2634, 0.7068, 0.2634, 0.7068, 0.2634, 0.7068, 0.2634, 0.7068, 0.2636, 0.7069, 0.2636, 0.7069, 0.2636, 0.7069, 0.2636, 0.7069, 0.2635, 0.7065, 0.2635, 0.7065, 0.2635, 0.7065, 0.2635, 0.7065, 0.2636, 0.7067, 0.2636, 0.7068, 0.2636, 0.7068, 0.2635, 0.7067, 0.2636, 0.7066, 0.2636, 0.7066, 0.2636, 0.7065, 0.2636, 0.7066, 0.2636, 0.7066, 0.2636, 0.7066, 0.2636, 0.7066, 0.2636, 0.7065, 0.2634, 0.7066, 0.2634, 0.7066, 0.2634, 0.7066, 0.2634, 0.7067, 0.2635, 0.7065, 0.2635, 0.7064, 0.2635, 0.7064, 0.2635, 0.7065, 0.2636, 0.7067, 0.2635, 0.7067, 0.2635, 0.7067, 0.2635, 0.7067, 0.2636, 0.7067, 0.2636, 0.7067, 0.2635, 0.7067, 0.2635, 0.7067, 0.264, 0.7069, 0.264, 0.7069, 0.264, 0.7069, 0.264, 0.7069, 0.2634, 0.7067, 0.2634, 0.7066, 0.2634, 0.7067, 0.2635, 0.7067, 0.2634, 0.7065, 0.2635, 0.7065, 0.2635, 0.7065, 0.2635, 0.7065, 0.2639, 0.7068, 0.2639, 0.7068, 0.2639, 0.7068, 0.2639, 0.7069, 0.2636, 0.7064, 0.2636, 0.7064, 0.2636, 0.7064, 0.2636, 0.7064, 0.2636, 0.7066, 0.2636, 0.7066, 0.2636, 0.7066, 0.2636, 0.7066, 0.2636, 0.7068, 0.2636, 0.7069, 0.2636, 0.7069, 0.2636, 0.7068, 0.2637, 0.7065, 0.2636, 0.7065, 0.2636, 0.7065, 0.2637, 0.7065, 0.2635, 0.7064, 0.2636, 0.7064, 0.2636, 0.7064, 0.2635, 0.7064, 0.2635, 0.7069, 0.2635, 0.7069, 0.2635, 0.7069, 0.2635, 0.7069, 0.2637, 0.7064, 0.2638, 0.7064, 0.2638, 0.7064, 0.2637, 0.7064, 0.2636, 0.7066, 0.2636, 0.7066, 0.2636, 0.7066, 0.2636, 0.7065, 0.2638, 0.7067, 0.2638, 0.7067, 0.2638, 0.7067, 0.2638, 0.7067, 0.2637, 0.7068, 0.2637, 0.7068, 0.2637, 0.7068, 0.2637, 0.7068, 0.2637, 0.7067, 0.2637, 0.7066, 0.2637, 0.7067, 0.2637, 0.7067, 0.2638, 0.7067, 0.2638, 0.7067, 0.2638, 0.7067, 0.2638, 0.7067, 0.2638, 0.7068, 0.2638, 0.7068, 0.2638, 0.7068, 0.2638, 0.7068, 0.2637, 0.7067, 0.2637, 0.7067, 0.2637, 0.7067, 0.2637, 0.7067, 0.2637, 0.7066, 0.2638, 0.7066, 0.2638, 0.7066, 0.2637, 0.7066, 0.2638, 0.7067, 0.2638, 0.7068, 0.2638, 0.7067, 0.2638, 0.7067, 0.2637, 0.7068, 0.2637, 0.7068, 0.2637, 0.7068, 0.2637, 0.7068, 0.2637, 0.7066, 0.2637, 0.7066, 0.2637, 0.7066, 0.2637, 0.7067, 0.2638, 0.7067, 0.2638, 0.7067, 0.2638, 0.7067, 0.2638, 0.7067, 0.2638, 0.7068, 0.2637, 0.7068, 0.2637, 0.7068, 0.2638, 0.7068, 0.2637, 0.7067, 0.2637, 0.7067, 0.2637, 0.7067, 0.2637, 0.7067, 0.2638, 0.7066, 0.2638, 0.7066, 0.2638, 0.7066, 0.2638, 0.7066, 0.2638, 0.7068, 0.2638, 0.7068, 0.2638, 0.7068, 0.2638, 0.7067, 0.2637, 0.7068, 0.2637, 0.7068, 0.2637, 0.7067, 0.2637, 0.7068, 0.2637, 0.7066, 0.2637, 0.7066, 0.2637, 0.7066, 0.2637, 0.7066, 0.2638, 0.7067, 0.2638, 0.7067, 0.2638, 0.7067, 0.2638, 0.7067, 0.2637, 0.7068, 0.2637, 0.7068, 0.2637, 0.7068, 0.2637, 0.7068, 0.2637, 0.7067, 0.2637, 0.7067, 0.2637, 0.7067, 0.2637, 0.7067, 0.2638, 0.7066, 0.2638, 0.7066, 0.2638, 0.7067, 0.2638, 0.7066, 0.2638, 0.7066, 0.2638, 0.7066, 0.2638, 0.7066, 0.2638, 0.7066, 0.2638, 0.7068, 0.2638, 0.7068, 0.2638, 0.7068, 0.2638, 0.7068, 0.2637, 0.7068, 0.2637, 0.7067, 0.2637, 0.7067, 0.2637, 0.7067, 0.2637, 0.7066, 0.2637, 0.7066, 0.2637, 0.7066, 0.2637, 0.7066, 0.2638, 0.7067, 0.2638, 0.7067, 0.2638, 0.7067, 0.2638, 0.7067, 0.2637, 0.7068, 0.2637, 0.7068, 0.2637, 0.7068, 0.2637, 0.7068, 0.2637, 0.7067, 0.2637, 0.7067, 0.2637, 0.7067, 0.2637, 0.7067, 0.2638, 0.7066, 0.2638, 0.7067, 0.2638, 0.7067, 0.2638, 0.7067, 0.2638, 0.7068, 0.2638, 0.7068, 0.2638, 0.7068, 0.2638, 0.7068, 0.2637, 0.7067, 0.2637, 0.7067, 0.2637, 0.7067, 0.2637, 0.7067, 0.2637, 0.7066, 0.2637, 0.7066, 0.2637, 0.7066, 0.2637, 0.7066, 0.2637, 0.7067, 0.2637, 0.7066, 0.2637, 0.7067, 0.2637, 0.7067, 0.2638, 0.7068, 0.2637, 0.7068, 0.2637, 0.7068, 0.2638, 0.7068, 0.2637, 0.7066, 0.2637, 0.7066, 0.2637, 0.7066, 0.2637, 0.7067, 0.2637, 0.7068, 0.2637, 0.7068, 0.2637, 0.7068, 0.2637, 0.7068, 0.2638, 0.7066, 0.2638, 0.7067, 0.2638, 0.7067, 0.2638, 0.7067, 0.2637, 0.7066, 0.2637, 0.7066, 0.2637, 0.7066, 0.2637, 0.7066, 0.2637, 0.7068, 0.2637, 0.7068, 0.2637, 0.7068, 0.2637, 0.7068, 0.2638, 0.7067, 0.2638, 0.7067, 0.2638, 0.7067, 0.2638, 0.7067, 0.2637, 0.7066, 0.2637, 0.7066, 0.2637, 0.7066, 0.2637, 0.7066, 0.2637, 0.7068, 0.2637, 0.7068, 0.2637, 0.7068, 0.2637, 0.7068, 0.2638, 0.7067, 0.2638, 0.7067, 0.2638, 0.7067, 0.2638, 0.7067, 0.2637, 0.7066, 0.2638, 0.7066, 0.2638, 0.7066, 0.2637, 0.7066, 0.2637, 0.7068, 0.2637, 0.7068, 0.2637, 0.7068, 0.2637, 0.7068, 0.2638, 0.7067, 0.2638, 0.7067, 0.2638, 0.7067, 0.2638, 0.7067, 0.2638, 0.7066, 0.2638, 0.7066, 0.2638, 0.7066, 0.2638, 0.7066, 0.2637, 0.7068, 0.2637, 0.7067, 0.2637, 0.7067, 0.2637, 0.7068, 0.2638, 0.7067, 0.2638, 0.7067, 0.2638, 0.7067, 0.2638, 0.7067, 0.2638, 0.7066, 0.2638, 0.7066, 0.2638, 0.7067, 0.2638, 0.7066, 0.2637, 0.7067, 0.2637, 0.7067, 0.2637, 0.7067, 0.2637, 0.7067, 0.2638, 0.7067, 0.2638, 0.7067, 0.2638, 0.7067, 0.2638, 0.7067, 0.2637, 0.7067, 0.2637, 0.7067, 0.2637, 0.7067, 0.2637, 0.7067, 0.2638, 0.7067, 0.2638, 0.7067, 0.2638, 0.7067, 0.2638, 0.7067, 0.2637, 0.7067, 0.2637, 0.7067, 0.2637, 0.7067, 0.2637, 0.7067, 0.2638, 0.7067, 0.2638, 0.7067, 0.2638, 0.7067, 0.2638, 0.7067, 0.2637, 0.7067, 0.2637, 0.7067, 0.2637, 0.7067, 0.2637, 0.7067, 0.2638, 0.7067, 0.2638, 0.7068, 0.2638, 0.7068, 0.2638, 0.7067, 0.2637, 0.7067, 0.2637, 0.7067, 0.2637, 0.7067, 0.2637, 0.7067, 0.2638, 0.7068, 0.2638, 0.7068, 0.2638, 0.7068, 0.2638, 0.7068, 0.2637, 0.7067, 0.2637, 0.7067, 0.2637, 0.7067, 0.2637, 0.7067, 0.2638, 0.7068, 0.2638, 0.7068, 0.2638, 0.7068, 0.2638, 0.7068, 0.2637, 0.7067, 0.2637, 0.7067, 0.2637, 0.7067, 0.2637, 0.7067, 0.2638, 0.7068, 0.2638, 0.7068, 0.2638, 0.7068, 0.2638, 0.7068, 0.2637, 0.7066, 0.2637, 0.7066, 0.2637, 0.7067, 0.2637, 0.7067, 0.2637, 0.7067, 0.2637, 0.7067, 0.2637, 0.7067, 0.2637, 0.7067, 0.2638, 0.7067, 0.2638, 0.7067, 0.2638, 0.7067, 0.2638, 0.7067, 0.2638, 0.7067, 0.2638, 0.7067, 0.2637, 0.7067, 0.2637, 0.7067, 0.2637, 0.7067, 0.2637, 0.7067, 0.2637, 0.7067, 0.2637, 0.7067, 0.2637, 0.7067, 0.2637, 0.7067, 0.2637, 0.7067, 0.2637, 0.7067, 0.2637, 0.7067, 0.2637, 0.7067, 0.2637, 0.7067, 0.2637, 0.7067, 0.2637, 0.7067, 0.2637, 0.7067, 0.2637, 0.7067, 0.2637, 0.7067, 0.2637, 0.7067, 0.2637, 0.7067, 0.2637, 0.7067, 0.2637, 0.7067, 0.2637, 0.7067, 0.2637, 0.7067, 0.2637, 0.7067, 0.2637, 0.7067, 0.2638, 0.7068, 0.2638, 0.7068, 0.2637, 0.7067, 0.2637, 0.7067, 0.2638, 0.7067, 0.2638, 0.7067, 0.2637, 0.7067, 0.2637, 0.7067, 0.2637, 0.7067, 0.2637, 0.7067, 0.2637, 0.7067, 0.2637, 0.7067, 0.2637, 0.7068, 0.2637, 0.7068, 0.2637, 0.7067, 0.2637, 0.7067, 0.2638, 0.7067, 0.2638, 0.7067, 0.2638, 0.7067, 0.2638, 0.7067, 0.2637, 0.7066, 0.2637, 0.7066, 0.2637, 0.7067, 0.2637, 0.7067, 0.2637, 0.7067, 0.2637, 0.7067, 0.2637, 0.7067, 0.2637, 0.7067, 0.2638, 0.7068, 0.2638, 0.7068, 0.2637, 0.7067, 0.2637, 0.7067, 0.2638, 0.7066, 0.2638, 0.7067, 0.2637, 0.7067, 0.2637, 0.7067, 0.2638, 0.7067, 0.2638, 0.7067, 0.2637, 0.7067, 0.2637, 0.7067, 0.2637, 0.7067, 0.2637, 0.7067, 0.2637, 0.7067, 0.2637, 0.7067, 0.2637, 0.7068, 0.2637, 0.7068, 0.2637, 0.7067, 0.2637, 0.7067, 0.2638, 0.7067, 0.2638, 0.7067, 0.2638, 0.7067, 0.2638, 0.7067, 0.2637, 0.7067, 0.2637, 0.7066, 0.2637, 0.7067, 0.2637, 0.7067, 0.2637, 0.7068, 0.2637, 0.7067, 0.2637, 0.7067, 0.2637, 0.7067, 0.2638, 0.7067, 0.2638, 0.7068, 0.2637, 0.7067, 0.2638, 0.7067, 0.2638, 0.7066, 0.2638, 0.7066, 0.2637, 0.7067, 0.2637, 0.7067, 0.2637, 0.7067, 0.2637, 0.7067, 0.2637, 0.7067, 0.2637, 0.7067, 0.2638, 0.7068, 0.2637, 0.7068, 0.2637, 0.7067, 0.2637, 0.7067, 0.2638, 0.7067, 0.2638, 0.7067, 0.2638, 0.7067, 0.2638, 0.7067, 0.2637, 0.7067, 0.2637, 0.7067, 0.2637, 0.7067, 0.2637, 0.7067, 0.2637, 0.7068, 0.2637, 0.7068, 0.2637, 0.7067, 0.2637, 0.7067, 0.2638, 0.7067, 0.2638, 0.7067, 0.2638, 0.7067, 0.2638, 0.7067, 0.2637, 0.7066, 0.2638, 0.7066, 0.2637, 0.7067, 0.2637, 0.7067, 0.2637, 0.7067, 0.2637, 0.7067, 0.2637, 0.7067, 0.2637, 0.7067, 0.2638, 0.7068, 0.2638, 0.7068, 0.2637, 0.7067, 0.2637, 0.7067, 0.2638, 0.7067, 0.2638, 0.7067, 0.2638, 0.7067, 0.2637, 0.7067, 0.2637, 0.7067, 0.2637, 0.7067, 0.2637, 0.7067, 0.2637, 0.7067, 0.2637, 0.7068, 0.2637, 0.7068, 0.2637, 0.7067, 0.2637, 0.7067, 0.2638, 0.7067, 0.2638, 0.7067, 0.2638, 0.7067, 0.2638, 0.7067, 0.2633, 0.7066, 0.2633, 0.7067, 0.2633, 0.7065, 0.2633, 0.7066, 0.2633, 0.7065, 0.2633, 0.7065, 0.2634, 0.7064, 0.2634, 0.7064, 0.2635, 0.7063, 0.2634, 0.7064, 0.2636, 0.7063, 0.2635, 0.7063, 0.2636, 0.7062, 0.2636, 0.7063, 0.2637, 0.7062, 0.2637, 0.7062, 0.2638, 0.7062, 0.2638, 0.7062, 0.2639, 0.7063, 0.2639, 0.7062, 0.264, 0.7063, 0.2639, 0.7063, 0.2641, 0.7064, 0.264, 0.7063, 0.2641, 0.7064, 0.2641, 0.7064, 0.2642, 0.7065, 0.2642, 0.7065, 0.2642, 0.7066, 0.2642, 0.7065, 0.2642, 0.7067, 0.2642, 0.7066, 0.2642, 0.7069, 0.2642, 0.7068, 0.2642, 0.7068, 0.2642, 0.7067, 0.2642, 0.707, 0.2642, 0.7069, 0.2641, 0.707, 0.2641, 0.707, 0.264, 0.7071, 0.2641, 0.7071, 0.2639, 0.7071, 0.264, 0.7071, 0.2639, 0.7072, 0.2639, 0.7071, 0.2638, 0.7072, 0.2638, 0.7072, 0.2637, 0.7072, 0.2637, 0.7072, 0.2636, 0.7071, 0.2636, 0.7072, 0.2635, 0.7071, 0.2635, 0.7071, 0.2634, 0.707, 0.2635, 0.7071, 0.2634, 0.707, 0.2634, 0.707, 0.2633, 0.7069, 0.2633, 0.7069, 0.2633, 0.7068, 0.2633, 0.7069, 0.2633, 0.7067, 0.2633, 0.7068])
me_cylinder.use_remesh_preserve_volume = False
me_cylinder.use_remesh_preserve_attributes = False
me_cylinder.use_mirror_vertex_groups = False
me_cylinder.update()

# ---- objects
ob_cell = bpy.data.objects.new('Cell', me_cylinder)

# ---- transforms, parenting, visibility, modifiers, constraints
ob_cell.location = (0.0, 0.0, 0.0)
ob_cell.lineart.crease_threshold = 0.0

# ---- collection membership
col_collection_1.objects.link(ob_cell)

# ---- scene / render settings (as saved in the file)
scene.frame_start = 1; scene.frame_end = 250; scene.frame_set(1)
scene.render.engine = 'BLENDER_EEVEE_NEXT'
scene.render.resolution_percentage = 50
scene.render.dither_intensity = 0.0
scene.cycles.use_denoising = False
scene.cycles.samples = 128
scene.cycles.sampling_pattern = 'TABULATED_SOBOL'
scene.cycles.light_sampling_threshold = 0.0
scene.cycles.use_adaptive_sampling = False
scene.cycles.use_light_tree = False
scene.cycles.blur_glossy = 0.0
scene.cycles.sample_clamp_indirect = 0.0
scene.view_settings.view_transform = 'Standard'
bpy.context.view_layer.update()

# ---- added for rendering (the .blend has no active camera and no usable light): camera, sun
cam_auto = bpy.data.cameras.new('AutoCamera')
cam_auto.lens = 50.0
cam_auto.sensor_width = 36.0
cam_auto.clip_end = 1000.0
ob_auto_camera = bpy.data.objects.new('AutoCamera', cam_auto)
scene.collection.objects.link(ob_auto_camera)
ob_auto_camera.location = (8.90655, -10.6879, 9.45921)
ob_auto_camera.rotation_euler = (1.09748, -7.21219e-08, 0.694738)
scene.camera = ob_auto_camera
light_auto_sun = bpy.data.lights.new('AutoSun', 'SUN')
light_auto_sun.energy = 3.0
light_auto_sun.angle = 0.0523599
ob_auto_sun = bpy.data.objects.new('AutoSun', light_auto_sun)
scene.collection.objects.link(ob_auto_sun)
ob_auto_sun.rotation_euler = (0.872665, 0.174533, 0.523599)
bpy.context.view_layer.update()
